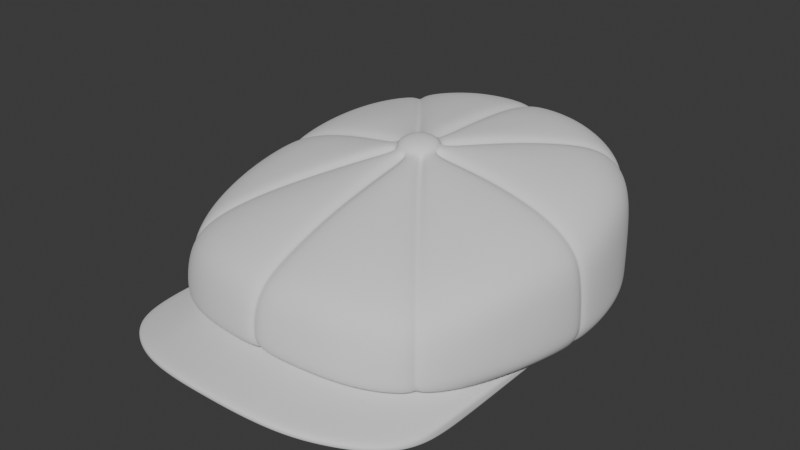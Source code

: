 # Source: BanditCap_HIGHPOLY.blend  (saved by Blender 4.3.34; exported with 4.5.12 LTS)
import bpy
from mathutils import Matrix  # noqa: F401  (used for matrix-valued properties, if any)

bpy.ops.wm.read_factory_settings(use_empty=True)
scene = bpy.context.scene
scene.name = 'Scene'

# ---- world
world_world = bpy.data.worlds.new('World'); scene.world = world_world
world_world.use_nodes = True; world_world.node_tree.nodes.clear()
_N = world_world.node_tree.nodes; _L = world_world.node_tree.links
n0 = _N.new('ShaderNodeOutputWorld'); n0.name = 'World Output'; n0.location = (300, 300)
n1 = _N.new('ShaderNodeBackground'); n1.name = 'Background'; n1.location = (10, 300)
n1.inputs[0].default_value = (0.05088, 0.05088, 0.05088, 1.0)
_L.new(n1.outputs[0], n0.inputs[0])
n0.is_active_output = True
world_world.color = (0.05088, 0.05088, 0.05088)
world_world.use_sun_shadow = False
world_world.sun_shadow_jitter_overblur = 0.0

# ---- meshes
me_banditcap_highpoly = bpy.data.meshes.new('BanditCap_HIGHPOLY')
me_banditcap_highpoly.from_pydata([(0.04501, 0.07794, 0.0), (0.01589, 0.09058, 0.0), (0.07824, 0.0001407, -0.001838), (-0.07759, -0.01868, 0.0007561), (-0.04447, -0.0796, 0.007022), (-0.01587, -0.09037, 0.009492), (-0.04501, 0.07794, 0.0), (-0.07177, 0.03834, -0.0001763), (-0.03111, 0.08583, 0.0), (0.03119, -0.1275, 0.008304), (0.01587, -0.1297, 0.009492), (-0.03119, -0.1275, 0.008304), (0.07759, -0.01868, 0.0007561), (0.06482, -0.05533, 0.002961), (0.04447, -0.0796, 0.007022), (-0.06482, -0.05533, 0.002961), (-0.07301, -0.03657, 0.001357), (0.07537, -0.09426, 0.001676), (0.06969, -0.106, 0.00322), (0.04513, -0.1234, 0.007022), (0.05923, -0.1158, 0.005504), (-0.06969, -0.106, 0.00322), (-0.07537, -0.09426, 0.001676), (-0.04513, -0.1234, 0.007022), (0.0, -0.1301, 0.009795), (0.07301, -0.03657, 0.001357), (-0.05598, -0.06971, 0.004902), (-0.03119, -0.08605, 0.008304), (0.0, -0.09129, 0.009795), (0.07708, -0.08105, 0.0007561), (-0.05923, -0.1158, 0.004902), (-0.07708, -0.08105, 0.0007561), (-0.01587, -0.1297, 0.009492), (0.07759, -0.01744, -0.0036), (0.04447, -0.07474, 0.001298), (0.01587, -0.08476, 0.003768), (-0.06482, -0.04853, -0.002503), (-0.05598, -0.06412, -0.0002192), (-0.07759, -0.01744, -0.0036), (-0.03119, -0.08074, 0.002581), (0.0, -0.08561, 0.004072), (0.07708, -0.08105, -0.004967), (0.07537, -0.09426, -0.004047), (0.06969, -0.106, -0.002503), (0.04513, -0.1234, 0.001298), (0.03119, -0.1275, 0.002581), (0.01587, -0.1297, 0.003768), (0.05923, -0.1158, -0.0002192), (-0.06969, -0.106, -0.002503), (-0.05923, -0.1158, -0.0008214), (-0.07708, -0.08105, -0.004967), (-0.07537, -0.09426, -0.004047), (-0.04513, -0.1234, 0.001298), (-0.03119, -0.1275, 0.002581), (-0.01587, -0.1297, 0.003768), (0.0, -0.1301, 0.004072), (0.07726, -0.03021, 0.0007561), (0.07726, -0.02977, -0.004481), (-0.07726, -0.03021, 0.0007561), (-0.07726, -0.02977, -0.004481), (0.07502, 0.0001175, -0.001838), (-0.07502, 0.0001175, -0.00194), (0.0739, -0.01668, -0.0036), (0.07, -0.03508, -0.004047), (-0.07, -0.03508, -0.004047), (0.0, 0.07196, 0.06358), (0.0, 0.09932, 0.04999), (0.0, 0.05198, 0.06545), (0.0, 0.08884, 0.05962), (0.0, 0.102, 0.03825), (0.0, -0.06685, 0.05302), (0.0, -0.09647, 0.04035), (0.0, -0.04738, 0.05814), (0.0, -0.08505, 0.0464), (0.0, -0.1012, 0.03179), (0.0, -0.1024, 0.02177), (0.0, -0.1014, 0.01692), (0.0, -0.09853, 0.01366), (0.0, 0.0985, 0.001588), (0.0, 0.1014, 0.004743), (0.0, 0.02743, 0.06598), (0.0, -0.0243, 0.06224), (0.0, 0.009624, 0.06586), (0.0, -0.009715, 0.06429), (0.008048, 0.05136, 0.06864), (0.01166, 0.07161, 0.06683), (0.01495, 0.08927, 0.06253), (0.01695, 0.1007, 0.05175), (0.01759, 0.1029, 0.03854), (0.01562, 0.04814, 0.06836), (0.02273, 0.06824, 0.0671), (0.0292, 0.08511, 0.06267), (0.03369, 0.09583, 0.05192), (0.03489, 0.09771, 0.03855), (0.02219, 0.04289, 0.06845), (0.03261, 0.06229, 0.06638), (0.0423, 0.0772, 0.06201), (0.04891, 0.08663, 0.05158), (0.05073, 0.08868, 0.03855), (0.03295, 0.02817, 0.0679), (0.04869, 0.04193, 0.06464), (0.0627, 0.05218, 0.0606), (0.07209, 0.05892, 0.05067), (0.07486, 0.06034, 0.03802), (0.03608, 0.02031, 0.06802), (0.05317, 0.02964, 0.0641), (0.06819, 0.03771, 0.05978), (0.07879, 0.04219, 0.04987), (0.08168, 0.04281, 0.03715), (0.03805, 0.01003, 0.0665), (0.05571, 0.01491, 0.06301), (0.07112, 0.01914, 0.05798), (0.08243, 0.02083, 0.0483), (0.08619, 0.02069, 0.03607), (0.0084, -0.04715, 0.06139), (0.01177, -0.06727, 0.05611), (0.01533, -0.08619, 0.04921), (0.01726, -0.0981, 0.04215), (0.01795, -0.1024, 0.0319), (0.01534, -0.04498, 0.06145), (0.02306, -0.06508, 0.05593), (0.02974, -0.08353, 0.04863), (0.03402, -0.09537, 0.04094), (0.03552, -0.09917, 0.03017), (0.02178, -0.04119, 0.06086), (0.03294, -0.06018, 0.05517), (0.04263, -0.07746, 0.04754), (0.04914, -0.08871, 0.03938), (0.05157, -0.09246, 0.02842), (0.03279, -0.02764, 0.06192), (0.04856, -0.04174, 0.05539), (0.06235, -0.05376, 0.04812), (0.07213, -0.06084, 0.03946), (0.07517, -0.06258, 0.02817), (0.03604, -0.01953, 0.06289), (0.05342, -0.02921, 0.05728), (0.06829, -0.03642, 0.05055), (0.07905, -0.04067, 0.0418), (0.08191, -0.04149, 0.03045), (0.03812, -0.01007, 0.06373), (0.05611, -0.01469, 0.05922), (0.07158, -0.0186, 0.05258), (0.08252, -0.02021, 0.04373), (0.08633, -0.02056, 0.03254), (0.01807, -0.1036, 0.02113), (0.01726, -0.09904, 0.01092), (0.01788, -0.1025, 0.0152), (0.05213, -0.09337, 0.01719), (0.04933, -0.08951, 0.007716), (0.05151, -0.09254, 0.01153), (0.08797, -0.02048, 0.0119), (0.08311, -0.01983, 0.001578), (0.08685, -0.02033, 0.005869), (0.0838, -0.04181, 0.01314), (0.07913, -0.04019, 0.002689), (0.08272, -0.04125, 0.007071), (0.07651, -0.06342, 0.01366), (0.07561, -0.06269, 0.007983), (0.07233, -0.06088, 0.004018), (0.03588, -0.1002, 0.0193), (0.03404, -0.09582, 0.009397), (0.03549, -0.09921, 0.01341), (0.08751, 0.02028, 0.01113), (0.08757, 0.02026, 0.004463), (0.08371, 0.01966, -0.001172), (0.01587, -0.09037, 0.009468), (0.07501, 0.01868, -0.00117), (0.06534, 0.05397, 3.199e-05), (0.08305, 0.04213, 0.003749), (0.07927, 0.04072, -0.0009611), (0.07527, 0.05973, 0.003749), (0.07181, 0.0576, -0.000771), (0.04903, 0.08414, -0.000771), (0.05122, 0.08766, 0.003749), (0.03567, 0.09649, 0.003749), (0.03406, 0.09264, -0.000771), (0.01811, 0.1019, 0.003748), (0.01737, 0.09785, -0.000771), (0.004706, 0.02683, 0.06931), (0.008068, 0.02529, 0.06954), (0.01124, 0.02267, 0.06933), (0.01704, 0.01347, 0.06861), (0.01849, 0.009483, 0.06864), (0.01942, 0.004964, 0.06793), (0.004435, -0.02427, 0.06562), (0.007929, -0.02311, 0.06606), (0.01085, -0.02129, 0.06585), (0.01688, -0.01347, 0.06647), (0.01847, -0.009866, 0.0671), (0.01952, -0.004912, 0.06715), (0.002189, 0.009519, 0.06904), (0.008206, 0.005333, 0.06877), (0.009684, 0.001784, 0.06851), (0.002325, -0.009798, 0.06752), (0.005495, -0.008327, 0.06767), (0.008216, -0.005609, 0.06791), (0.009687, -0.002059, 0.06821), (0.002498, 0.07224, 0.06611), (0.002497, 0.1013, 0.05133), (0.002497, 0.05202, 0.06798), (0.002498, 0.08988, 0.06188), (0.002496, 0.1043, 0.03854), (0.0025, -0.0675, 0.05545), (0.002499, -0.09805, 0.04219), (0.0025, -0.04776, 0.06065), (0.002501, -0.08595, 0.04875), (0.002495, -0.1033, 0.03261), (0.002494, -0.1047, 0.02167), (0.002496, -0.1035, 0.01572), (0.001665, -0.09964, 0.01137), (0.001663, 0.09933, -0.000771), (0.002494, 0.1035, 0.003748), (0.0299, 0.0337, 0.06732), (0.02688, 0.03786, 0.06748), (0.02825, 0.03585, 0.06486), (0.04051, 0.05485, 0.06502), (0.04362, 0.05084, 0.06467), (0.04178, 0.0528, 0.06234), (0.05129, 0.06829, 0.06089), (0.05451, 0.0644, 0.06067), (0.05209, 0.06582, 0.05851), (0.05823, 0.07695, 0.05094), (0.06152, 0.07312, 0.05082), (0.0584, 0.07384, 0.04951), (0.06032, 0.07955, 0.03847), (0.06365, 0.07575, 0.0384), (0.06027, 0.07618, 0.0381), (0.03849, -0.002476, 0.06406), (0.03848, 0.002492, 0.06475), (0.0381, 0.0001407, 0.06191), (0.05627, 0.00249, 0.06053), (0.05634, -0.002488, 0.05989), (0.05571, 0.0001407, 0.05775), (0.07164, 0.002487, 0.05475), (0.0717, -0.002485, 0.05403), (0.07058, 0.0001407, 0.05214), (0.08278, 0.002493, 0.04568), (0.0828, -0.002489, 0.04513), (0.08098, 0.0001407, 0.04381), (0.08741, 0.002492, 0.03486), (0.08742, -0.002488, 0.03443), (0.08518, 0.0001407, 0.034), (0.02631, -0.03677, 0.06014), (0.02952, -0.03282, 0.06047), (0.02766, -0.03448, 0.05776), (0.04296, -0.04973, 0.05429), (0.0397, -0.0536, 0.05424), (0.0409, -0.05126, 0.05179), (0.055, -0.06489, 0.04677), (0.05176, -0.06878, 0.04667), (0.05268, -0.06624, 0.0444), (0.06278, -0.07469, 0.03819), (0.05955, -0.07856, 0.03818), (0.05986, -0.07558, 0.03647), (0.06568, -0.07837, 0.02736), (0.06252, -0.08229, 0.02742), (0.06242, -0.07899, 0.02667), (0.0632, -0.08315, 0.01555), (0.06642, -0.07928, 0.01508), (0.06307, -0.07979, 0.01541), (0.06258, -0.08238, 0.01001), (0.06579, -0.07849, 0.009536), (0.06272, -0.07913, 0.01095), (0.06295, -0.07624, 0.005681), (0.06083, -0.07885, 0.006021), (0.06135, -0.07686, 0.008158), (0.08896, -0.002489, 0.01115), (0.08893, 0.002489, 0.01106), (0.08665, 0.0001407, 0.01124), (0.08809, -0.002491, 0.005181), (0.08818, 0.002497, 0.005008), (0.08607, 0.0001407, 0.006268), (0.08432, 0.001666, -0.001489), (0.08427, -0.00166, -0.001358), (0.08316, 0.0001407, 0.0007896), (0.05598, -0.06971, 0.005166), (0.06347, 0.07553, 0.003748), (0.06012, 0.0793, 0.003748), (0.0602, 0.07603, 0.004703), (0.05815, 0.07552, -0.000771), (0.06038, 0.073, -0.000771), (0.05861, 0.0737, 0.001578), (0.002498, 0.02733, 0.06854), (0.0025, -0.02453, 0.06478), (0.01617, 0.01567, 0.06799), (0.01336, 0.02009, 0.06834), (0.0147, 0.01803, 0.06561), (0.01958, -0.00233, 0.06654), (0.01954, 0.002337, 0.06693), (0.01938, 0.0001407, 0.0642), (0.01287, -0.01936, 0.06518), (0.01602, -0.01534, 0.0655), (0.01433, -0.01712, 0.06281), (0.005479, 0.00805, 0.06896), (0.006778, 0.006846, 0.06571), (0.009708, 0.0001407, 0.0652), (0.006956, -0.0068, 0.06462), (-0.008048, 0.05136, 0.06864), (-0.01166, 0.07161, 0.06683), (-0.01495, 0.08927, 0.06253), (-0.01695, 0.1007, 0.05175), (-0.01759, 0.1029, 0.03854), (-0.01562, 0.04814, 0.06836), (-0.02273, 0.06824, 0.0671), (-0.0292, 0.08511, 0.06267), (-0.03369, 0.09583, 0.05192), (-0.03489, 0.09771, 0.03855), (-0.02219, 0.04289, 0.06845), (-0.03261, 0.06229, 0.06638), (-0.0423, 0.0772, 0.06201), (-0.04891, 0.08663, 0.05158), (-0.05073, 0.08868, 0.03855), (-0.03295, 0.02817, 0.0679), (-0.04869, 0.04193, 0.06464), (-0.0627, 0.05218, 0.0606), (-0.07209, 0.05892, 0.05067), (-0.07486, 0.06034, 0.03802), (-0.03608, 0.02031, 0.06802), (-0.05317, 0.02964, 0.0641), (-0.06819, 0.03771, 0.05978), (-0.07879, 0.04219, 0.04987), (-0.08168, 0.04281, 0.03715), (-0.03805, 0.01003, 0.0665), (-0.05571, 0.01491, 0.06301), (-0.07112, 0.01914, 0.05798), (-0.08243, 0.02083, 0.0483), (-0.08619, 0.02069, 0.03607), (-0.0084, -0.04715, 0.06139), (-0.01177, -0.06727, 0.05611), (-0.01533, -0.08619, 0.04921), (-0.01726, -0.0981, 0.04215), (-0.01795, -0.1024, 0.0319), (-0.01534, -0.04498, 0.06145), (-0.02306, -0.06508, 0.05593), (-0.02974, -0.08353, 0.04863), (-0.03402, -0.09537, 0.04094), (-0.03552, -0.09917, 0.03017), (-0.02178, -0.04119, 0.06086), (-0.03294, -0.06018, 0.05517), (-0.04263, -0.07746, 0.04754), (-0.04914, -0.08871, 0.03938), (-0.05157, -0.09246, 0.02842), (-0.03279, -0.02764, 0.06192), (-0.04856, -0.04174, 0.05539), (-0.06235, -0.05376, 0.04812), (-0.07213, -0.06084, 0.03946), (-0.07517, -0.06258, 0.02817), (-0.03604, -0.01953, 0.06289), (-0.05342, -0.02921, 0.05728), (-0.06829, -0.03642, 0.05055), (-0.07905, -0.04067, 0.0418), (-0.08191, -0.04149, 0.03045), (-0.03812, -0.01007, 0.06373), (-0.05611, -0.01469, 0.05922), (-0.07158, -0.0186, 0.05258), (-0.08252, -0.02021, 0.04373), (-0.08633, -0.02056, 0.03254), (-0.01807, -0.1036, 0.02113), (-0.01726, -0.09904, 0.01092), (-0.01788, -0.1025, 0.0152), (-0.05213, -0.09337, 0.01719), (-0.04933, -0.08951, 0.007716), (-0.05151, -0.09254, 0.01153), (-0.08797, -0.02048, 0.0119), (-0.08311, -0.01983, 0.001578), (-0.08685, -0.02033, 0.005869), (-0.0838, -0.04181, 0.01314), (-0.07913, -0.04019, 0.002689), (-0.08272, -0.04125, 0.007071), (-0.07651, -0.06342, 0.01366), (-0.07561, -0.06269, 0.007983), (-0.07233, -0.06088, 0.004018), (-0.03588, -0.1002, 0.0193), (-0.03404, -0.09582, 0.009397), (-0.03549, -0.09921, 0.01341), (-0.08751, 0.02028, 0.01113), (-0.08757, 0.02026, 0.004463), (-0.08371, 0.01966, -0.001172), (-0.08305, 0.04213, 0.003749), (-0.07927, 0.04072, -0.0009611), (-0.07527, 0.05973, 0.003749), (-0.07181, 0.0576, -0.000771), (-0.04903, 0.08414, -0.000771), (-0.05122, 0.08766, 0.003749), (-0.03567, 0.09649, 0.003749), (-0.03406, 0.09264, -0.000771), (-0.01811, 0.1019, 0.003748), (-0.01737, 0.09785, -0.000771), (-0.004706, 0.02683, 0.06931), (-0.008068, 0.02529, 0.06954), (-0.01124, 0.02267, 0.06933), (-0.01704, 0.01347, 0.06861), (-0.01849, 0.009483, 0.06864), (-0.01942, 0.004964, 0.06793), (-0.004435, -0.02427, 0.06562), (-0.007929, -0.02311, 0.06606), (-0.01085, -0.02129, 0.06585), (-0.01688, -0.01347, 0.06647), (-0.01847, -0.009866, 0.0671), (-0.01952, -0.004912, 0.06715), (-0.002189, 0.009519, 0.06904), (-0.008206, 0.005333, 0.06877), (-0.009684, 0.001784, 0.06851), (-0.002325, -0.009798, 0.06752), (-0.005495, -0.008327, 0.06767), (-0.008216, -0.005609, 0.06791), (-0.009687, -0.002059, 0.06821), (-0.002498, 0.07224, 0.06611), (-0.002497, 0.1013, 0.05133), (-0.002497, 0.05202, 0.06798), (-0.002498, 0.08988, 0.06188), (-0.002496, 0.1043, 0.03854), (-0.0025, -0.0675, 0.05545), (-0.002499, -0.09805, 0.04219), (-0.0025, -0.04776, 0.06065), (-0.002501, -0.08595, 0.04875), (-0.002495, -0.1033, 0.03261), (-0.002494, -0.1047, 0.02167), (-0.002496, -0.1035, 0.01572), (-0.001665, -0.09964, 0.01137), (-0.001663, 0.09933, -0.000771), (-0.002494, 0.1035, 0.003748), (-0.0299, 0.0337, 0.06732), (-0.02688, 0.03786, 0.06748), (-0.02825, 0.03585, 0.06486), (-0.04051, 0.05485, 0.06502), (-0.04362, 0.05084, 0.06467), (-0.04178, 0.0528, 0.06234), (-0.05129, 0.06829, 0.06089), (-0.05451, 0.0644, 0.06067), (-0.05209, 0.06582, 0.05851), (-0.05823, 0.07695, 0.05094), (-0.06152, 0.07312, 0.05082), (-0.0584, 0.07384, 0.04951), (-0.06032, 0.07955, 0.03847), (-0.06365, 0.07575, 0.0384), (-0.06027, 0.07618, 0.0381), (-0.03849, -0.002476, 0.06406), (-0.03848, 0.002492, 0.06475), (-0.0381, 0.0001407, 0.06191), (-0.05627, 0.00249, 0.06053), (-0.05634, -0.002488, 0.05989), (-0.05571, 0.0001407, 0.05775), (-0.07164, 0.002487, 0.05475), (-0.0717, -0.002485, 0.05403), (-0.07058, 0.0001407, 0.05214), (-0.08278, 0.002493, 0.04568), (-0.0828, -0.002489, 0.04513), (-0.08098, 0.0001407, 0.04381), (-0.08741, 0.002492, 0.03486), (-0.08742, -0.002488, 0.03443), (-0.08518, 0.0001407, 0.034), (-0.02631, -0.03677, 0.06014), (-0.02952, -0.03282, 0.06047), (-0.02766, -0.03448, 0.05776), (-0.04296, -0.04973, 0.05429), (-0.0397, -0.0536, 0.05424), (-0.0409, -0.05126, 0.05179), (-0.055, -0.06489, 0.04677), (-0.05176, -0.06878, 0.04667), (-0.05268, -0.06624, 0.0444), (-0.06278, -0.07469, 0.03819), (-0.05955, -0.07856, 0.03818), (-0.05986, -0.07558, 0.03647), (-0.06568, -0.07837, 0.02736), (-0.06252, -0.08229, 0.02742), (-0.06242, -0.07899, 0.02667), (-0.0632, -0.08315, 0.01555), (-0.06642, -0.07928, 0.01508), (-0.06307, -0.07979, 0.01541), (-0.06258, -0.08238, 0.01001), (-0.06579, -0.07849, 0.009536), (-0.06272, -0.07913, 0.01095), (-0.06295, -0.07624, 0.005681), (-0.06083, -0.07885, 0.006021), (-0.06119, -0.07697, 0.008138), (-0.08896, -0.002489, 0.01115), (-0.08893, 0.002489, 0.01106), (-0.08665, 0.0001407, 0.01124), (-0.08809, -0.002491, 0.005181), (-0.08818, 0.002497, 0.005008), (-0.08607, 0.0001407, 0.006268), (-0.08432, 0.001666, -0.001489), (-0.08427, -0.00166, -0.001358), (-0.08316, 0.0001407, 0.0007896), (-0.07824, 0.0001407, -0.00206), (-0.05475, 0.06858, 3.199e-05), (-0.06347, 0.07553, 0.003748), (-0.06012, 0.0793, 0.003748), (-0.0602, 0.07603, 0.004703), (-0.05815, 0.07552, -0.000771), (-0.06038, 0.073, -0.000771), (-0.05861, 0.0737, 0.001578), (-0.002498, 0.02733, 0.06854), (-0.0025, -0.02453, 0.06478), (-0.01617, 0.01567, 0.06799), (-0.01336, 0.02009, 0.06834), (-0.0147, 0.01803, 0.06561), (-0.01958, -0.00233, 0.06654), (-0.01954, 0.002337, 0.06693), (-0.01938, 0.0001407, 0.0642), (-0.01287, -0.01936, 0.06518), (-0.01602, -0.01534, 0.0655), (-0.01433, -0.01712, 0.06281), (-0.005479, 0.00805, 0.06896), (-0.006778, 0.006846, 0.06571), (-0.009708, 0.0001407, 0.0652), (-0.006956, -0.0068, 0.06462), (-0.006749, -0.004702, 0.07073), (-0.004424, 0.006442, 0.07159), (0.004424, -0.00702, 0.07054), (0.006749, 0.004124, 0.07141), (-0.007861, -0.005347, 0.06945), (-0.007153, -0.002066, 0.07139), (-0.006816, 0.001085, 0.07178), (-0.005861, 0.004129, 0.07187), (-0.005153, 0.007633, 0.07046), (-0.001752, 0.006816, 0.07208), (0.001418, 0.006469, 0.0722), (0.004459, 0.005527, 0.07198), (0.007861, 0.004933, 0.07025), (0.007153, 0.001428, 0.07166), (0.006816, -0.001743, 0.07156), (0.005861, -0.004767, 0.07117), (0.005153, -0.008047, 0.06924), (0.001752, -0.007454, 0.07097), (-0.001418, -0.007127, 0.07114), (-0.004459, -0.006165, 0.07107), (-0.009212, -0.001822, 0.06986), (-0.008868, 0.001611, 0.07032), (-0.007806, 0.004921, 0.07039), (-0.00161, 0.008972, 0.0707), (0.001845, 0.008615, 0.07087), (0.005151, 0.007569, 0.07059), (0.009212, 0.00139, 0.07011), (0.008868, -0.002069, 0.07004), (0.007806, -0.005353, 0.06959), (0.00161, -0.009404, 0.06927), (-0.001845, -0.009074, 0.06949), (-0.005151, -0.008002, 0.06938), (0.004084, 0.002285, 0.07271), (0.0007861, 0.003372, 0.07297), (-0.002677, 0.003688, 0.07282), (0.003779, -0.001181, 0.07262), (-3.577e-11, -0.0004221, 0.07306), (-0.003779, 0.0003873, 0.07274), (0.002677, -0.004458, 0.07219), (-0.0007861, -0.004165, 0.07239), (-0.004084, -0.003055, 0.0723), (0.03119, -0.08605, 0.008187), (0.0, 0.09191, 3.199e-05), (0.03111, 0.08583, 3.199e-05), (0.05598, -0.06412, -0.0002192), (0.03119, -0.08074, 0.002581), (0.06482, -0.04853, -0.002503), (0.05475, 0.06858, 0.0), (0.07177, 0.03834, -0.0001763), (-0.06534, 0.05397, 3.199e-05), (-0.07501, 0.01868, -0.00117), (-0.0739, -0.01668, -0.0036), (-0.01587, -0.08476, 0.003768), (-0.04447, -0.07474, 0.001298), (-0.01589, 0.09058, 0.0), (0.07708, -0.08105, -0.002105), (0.07759, -0.01806, -0.001422), (0.07537, -0.09426, -0.001185), (0.06969, -0.106, 0.0003583), (0.05923, -0.1158, 0.002642), (0.04513, -0.1234, 0.00416), (0.03119, -0.1275, 0.005443), (0.01587, -0.1297, 0.00663), (0.0, -0.1301, 0.006934), (-0.01587, -0.1297, 0.00663), (-0.03119, -0.1275, 0.005443), (-0.04513, -0.1234, 0.00416), (-0.05923, -0.1158, 0.00204), (-0.06969, -0.106, 0.0003583), (-0.07537, -0.09426, -0.001185), (-0.07708, -0.08105, -0.002105), (-0.07759, -0.01806, -0.001422), (0.07726, -0.02999, -0.001863), (-0.07726, -0.02999, -0.001863), (-0.05635, -0.07508, 0.004902), (0.0, -0.091, 0.004072), (-0.07708, -0.03941, -0.004967), (-0.06528, -0.05389, -0.002503), (-0.05631, -0.0695, -0.0002819), (-0.03119, -0.08612, 0.002581), (0.04454, -0.08012, 0.001298), (0.01587, -0.09014, 0.003768), (-0.07708, -0.03941, 0.0007561), (0.0, -0.09668, 0.009795), (-0.01587, -0.09576, 0.009492), (-0.07323, -0.04195, 0.001386), (0.07323, -0.04195, 0.001386), (-0.06534, -0.06069, 0.002989), (0.06534, -0.06069, 0.002989), (-0.04455, -0.08499, 0.007022), (-0.03119, -0.09143, 0.008304), (0.04455, -0.08499, 0.007022), (0.07708, -0.03941, 0.0007561), (0.07708, -0.03941, -0.004967), (-0.07049, -0.04044, -0.004047), (0.03119, -0.09143, 0.008202), (0.01587, -0.09576, 0.009471), (0.05635, -0.07508, 0.005206), (0.07049, -0.04044, -0.004047), (-0.01587, -0.09014, 0.003768), (0.06528, -0.05389, -0.002503), (-0.04454, -0.08012, 0.001298), (0.03119, -0.08612, 0.002581), (0.05631, -0.0695, -0.0002192), (-0.07708, -0.03941, -0.002105), (0.07708, -0.03941, -0.002105), (-0.05112, 0.08788, 0.01117), (-0.06021, 0.07606, 0.01116), (-0.08274, 0.04228, 0.01114), (-0.06351, 0.07558, 0.01116), (-0.002494, 0.1036, 0.01118), (-0.0355, 0.09675, 0.01118), (-0.018, 0.1021, 0.01118), (-0.07518, 0.05987, 0.01116), (-0.06016, 0.07935, 0.01117), (0.0355, 0.09675, 0.01115), (0.002494, 0.1036, 0.01115), (0.018, 0.1021, 0.01115), (0.07518, 0.05987, 0.01114), (0.05112, 0.08788, 0.01115), (0.06016, 0.07935, 0.01114), (0.08274, 0.04228, 0.01114), (0.06021, 0.07606, 0.01114), (0.06351, 0.07558, 0.01114), (0.0, 0.1015, 0.01121), (-0.043, -0.04291, 0.04238), (-0.043, 0.05654, 0.04238), (0.043, -0.04291, 0.04238), (0.043, 0.05654, 0.04238), (-0.05267, -0.05409, 0.02051), (-0.04946, -0.05037, 0.03353), (-0.04608, -0.04647, 0.03885), (-0.04608, -0.03489, 0.04394), (-0.04946, -0.0228, 0.04566), (-0.05183, -0.008516, 0.04687), (-0.05267, 0.006815, 0.04729), (-0.05183, 0.02215, 0.04687), (-0.04946, 0.03643, 0.04566), (-0.04608, 0.04852, 0.04394), (-0.04608, 0.0601, 0.03885), (-0.04946, 0.06401, 0.03353), (-0.05267, 0.06772, 0.02051), (-0.03607, 0.0601, 0.04394), (-0.02561, 0.06401, 0.04566), (-0.01326, 0.06674, 0.04687), (-4.828e-10, 0.06772, 0.04729), (0.01326, 0.06674, 0.04687), (0.02561, 0.06401, 0.04566), (0.03607, 0.0601, 0.04394), (0.04608, 0.0601, 0.03885), (0.04946, 0.06401, 0.03353), (0.05267, 0.06772, 0.02051), (0.04608, 0.04852, 0.04394), (0.04946, 0.03643, 0.04566), (0.05183, 0.02215, 0.04687), (0.05267, 0.006815, 0.04729), (0.05183, -0.008516, 0.04687), (0.04946, -0.0228, 0.04566), (0.04608, -0.03489, 0.04394), (0.04608, -0.04647, 0.03885), (0.04946, -0.05037, 0.03353), (0.05267, -0.05409, 0.02051), (0.03607, -0.04647, 0.04394), (0.02561, -0.05037, 0.04566), (0.01326, -0.05311, 0.04687), (-8.047e-11, -0.05409, 0.04729), (-0.01326, -0.05311, 0.04687), (-0.02561, -0.05037, 0.04566), (-0.03607, -0.04647, 0.04394), (-0.06162, -0.04156, 0.02051), (-0.0575, -0.03877, 0.03385), (-0.05266, -0.03625, 0.03945), (-0.06852, -0.02695, 0.02051), (-0.06349, -0.02503, 0.03451), (-0.0575, -0.02352, 0.04055), (-0.07295, -0.01058, 0.02051), (-0.06725, -0.00957, 0.03511), (-0.06058, -0.008849, 0.04145), (-0.07448, 0.006815, 0.02051), (-0.06852, 0.006815, 0.03536), (-0.06162, 0.006815, 0.04178), (-0.07295, 0.02421, 0.02051), (-0.06725, 0.0232, 0.03511), (-0.06058, 0.02248, 0.04145), (-0.06852, 0.04058, 0.02051), (-0.06349, 0.03866, 0.03451), (-0.0575, 0.03715, 0.04055), (-0.06162, 0.05519, 0.02051), (-0.0575, 0.0524, 0.03385), (-0.05266, 0.04988, 0.03945), (-0.04184, 0.07807, 0.02051), (-0.03942, 0.0733, 0.03385), (-0.03725, 0.06771, 0.03945), (-0.0292, 0.08605, 0.02051), (-0.02754, 0.08023, 0.03451), (-0.02623, 0.0733, 0.04055), (-0.01504, 0.09117, 0.02051), (-0.01417, 0.08458, 0.03511), (-0.01355, 0.07686, 0.04145), (8.263e-10, 0.09294, 0.02051), (-4.897e-10, 0.08605, 0.03536), (-6.265e-10, 0.07807, 0.04178), (0.01504, 0.09117, 0.02051), (0.01417, 0.08458, 0.03511), (0.01355, 0.07686, 0.04145), (0.0292, 0.08605, 0.02051), (0.02754, 0.08023, 0.03451), (0.02623, 0.0733, 0.04055), (0.04184, 0.07807, 0.02051), (0.03942, 0.0733, 0.03385), (0.03725, 0.06771, 0.03945), (0.06162, 0.05519, 0.02051), (0.0575, 0.0524, 0.03385), (0.05266, 0.04988, 0.03945), (0.06852, 0.04058, 0.02051), (0.06349, 0.03866, 0.03451), (0.0575, 0.03715, 0.04055), (0.07295, 0.02421, 0.02051), (0.06725, 0.0232, 0.03511), (0.06058, 0.02248, 0.04145), (0.07448, 0.006815, 0.02051), (0.06852, 0.006815, 0.03536), (0.06162, 0.006815, 0.04178), (0.07295, -0.01058, 0.02051), (0.06725, -0.00957, 0.03511), (0.06058, -0.008849, 0.04145), (0.06852, -0.02695, 0.02051), (0.06349, -0.02503, 0.03451), (0.0575, -0.02352, 0.04055), (0.06162, -0.04156, 0.02051), (0.0575, -0.03877, 0.03385), (0.05266, -0.03625, 0.03945), (0.04184, -0.06444, 0.02051), (0.03942, -0.05967, 0.03385), (0.03725, -0.05408, 0.03945), (0.0292, -0.07242, 0.02051), (0.02754, -0.0666, 0.03451), (0.02623, -0.05967, 0.04055), (0.01504, -0.07754, 0.02051), (0.01417, -0.07095, 0.03511), (0.01355, -0.06323, 0.04145), (-8.263e-10, -0.07931, 0.02051), (4.897e-10, -0.07242, 0.03536), (6.366e-10, -0.06444, 0.04178), (-0.01504, -0.07754, 0.02051), (-0.01417, -0.07095, 0.03511), (-0.01355, -0.06323, 0.04145), (-0.0292, -0.07242, 0.02051), (-0.02754, -0.0666, 0.03451), (-0.02623, -0.05967, 0.04055), (-0.04184, -0.06444, 0.02051), (-0.03942, -0.05967, 0.03385), (-0.03725, -0.05408, 0.03945), (0.03725, 0.04988, 0.04729), (0.02623, 0.0524, 0.04975), (0.01355, 0.05442, 0.05131), (1.617e-10, 0.05519, 0.05185), (-0.01355, 0.05442, 0.05131), (-0.02623, 0.0524, 0.04975), (-0.03725, 0.04988, 0.04729), (0.03942, 0.03715, 0.04975), (0.02754, 0.03866, 0.0528), (0.01417, 0.04002, 0.05471), (9.795e-10, 0.04058, 0.05536), (-0.01417, 0.04002, 0.05471), (-0.02754, 0.03866, 0.0528), (-0.03942, 0.03715, 0.04975), (0.04117, 0.02248, 0.05131), (0.02871, 0.0232, 0.05471), (0.01478, 0.0239, 0.05687), (7.72e-10, 0.02421, 0.05761), (-0.01478, 0.0239, 0.05687), (-0.02871, 0.0232, 0.05471), (-0.04117, 0.02248, 0.05131), (0.04184, 0.006815, 0.05185), (0.0292, 0.006815, 0.05536), (0.01504, 0.006815, 0.05761), (-8.263e-11, 0.006815, 0.05839), (-0.01504, 0.006815, 0.05761), (-0.0292, 0.006815, 0.05536), (-0.04184, 0.006815, 0.05185), (0.04117, -0.008849, 0.05131), (0.02871, -0.00957, 0.05471), (0.01478, -0.01027, 0.05687), (-9.675e-10, -0.01058, 0.05761), (-0.01478, -0.01027, 0.05687), (-0.02871, -0.00957, 0.05471), (-0.04117, -0.008849, 0.05131), (0.03942, -0.02352, 0.04975), (0.02754, -0.02503, 0.0528), (0.01417, -0.02639, 0.05471), (-1.469e-09, -0.02695, 0.05536), (-0.01417, -0.02639, 0.05471), (-0.02754, -0.02503, 0.0528), (-0.03942, -0.02352, 0.04975), (0.03725, -0.03625, 0.04729), (0.02623, -0.03877, 0.04975), (0.01355, -0.04079, 0.05131), (-3.132e-10, -0.04156, 0.05185), (-0.01355, -0.04079, 0.05131), (-0.02623, -0.03877, 0.04975), (-0.03725, -0.03625, 0.04729)], [], [(591, 592, 32, 24), (593, 590, 31, 22), (12, 25, 56), (595, 593, 22, 21), (582, 595, 21, 30), (594, 596, 18, 17), (597, 582, 30, 23), (598, 597, 23, 11), (599, 603, 9, 19), (592, 598, 11, 32), (603, 604, 10, 9), (604, 591, 24, 10), (605, 599, 19, 20), (596, 605, 20, 18), (583, 55, 54, 607), (586, 49, 48, 585), (609, 52, 49, 586), (587, 53, 52, 609), (588, 44, 45, 610), (607, 54, 53, 587), (610, 45, 46, 589), (589, 46, 55, 583), (611, 47, 44, 588), (608, 43, 47, 611), (613, 601, 57, 580), (565, 563, 29, 17), (566, 43, 42, 565), (567, 47, 43, 566), (568, 44, 47, 567), (569, 568, 19, 9), (570, 46, 45, 569), (571, 570, 10, 24), (571, 24, 32, 572), (572, 32, 11, 573), (573, 11, 23, 574), (574, 23, 30, 575), (575, 30, 21, 576), (576, 577, 51, 48), (577, 22, 31, 578), (581, 58, 3, 579), (612, 590, 58, 581), (600, 594, 17, 29), (580, 564, 12, 56), (58, 16, 3), (602, 64, 36, 585), (12, 564, 33, 2), (3, 485, 38, 579), (166, 2, 60), (2, 33, 62, 60), (38, 485, 61, 559), (602, 584, 59, 64), (57, 63, 62, 33), (59, 38, 559, 64), (485, 558, 61), (198, 200, 86, 87), (176, 625, 623, 174), (197, 199, 84, 85), (86, 85, 90, 91), (87, 86, 91, 92), (88, 87, 92, 93), (174, 623, 627, 173), (89, 84, 178, 179), (85, 84, 89, 90), (94, 89, 179, 180), (90, 89, 94, 95), (91, 90, 95, 96), (92, 91, 96, 97), (93, 92, 97, 98), (276, 631, 626, 170), (225, 222, 102, 103), (173, 627, 628, 277), (140, 231, 227, 139), (219, 216, 100, 101), (99, 212, 284, 181), (222, 219, 101, 102), (213, 94, 180, 285), (95, 94, 213, 215), (96, 95, 215, 218), (97, 96, 218, 221), (98, 97, 221, 224), (170, 626, 629, 168), (102, 101, 106, 107), (103, 102, 107, 108), (629, 162, 163, 168), (104, 99, 181, 182), (100, 99, 104, 105), (101, 100, 105, 106), (109, 104, 182, 183), (105, 104, 109, 110), (106, 105, 110, 111), (107, 106, 111, 112), (108, 107, 112, 113), (150, 266, 240, 143), (162, 113, 239, 267), (138, 153, 150, 143), (245, 130, 129, 243), (287, 189, 139, 227), (228, 109, 183, 288), (142, 237, 234, 141), (143, 240, 237, 142), (141, 234, 231, 140), (116, 121, 120, 115), (117, 122, 121, 116), (118, 123, 122, 117), (144, 159, 123, 118), (189, 188, 134, 139), (115, 120, 119, 114), (188, 187, 129, 134), (120, 125, 124, 119), (121, 126, 125, 120), (122, 127, 126, 121), (123, 128, 127, 122), (159, 147, 128, 123), (254, 133, 132, 251), (147, 257, 255, 128), (258, 156, 133, 254), (125, 246, 242, 124), (124, 242, 290, 186), (251, 132, 131, 248), (248, 131, 130, 245), (243, 129, 187, 291), (126, 249, 246, 125), (127, 252, 249, 126), (128, 255, 252, 127), (258, 261, 157, 156), (132, 137, 136, 131), (133, 138, 137, 132), (119, 124, 186, 185), (130, 135, 134, 129), (131, 136, 135, 130), (114, 119, 185, 184), (135, 140, 139, 134), (136, 141, 140, 135), (137, 142, 141, 136), (138, 143, 142, 137), (113, 112, 236, 239), (138, 133, 156, 153), (110, 109, 228, 230), (111, 110, 230, 233), (112, 111, 233, 236), (279, 555, 0, 172), (148, 14, 275, 264), (261, 263, 158, 157), (260, 257, 147, 149), (264, 260, 149, 148), (272, 2, 166, 164), (154, 25, 12, 151), (151, 12, 2, 273), (164, 163, 270, 272), (158, 13, 25, 154), (151, 152, 155, 154), (152, 150, 153, 155), (163, 162, 267, 270), (154, 155, 157, 158), (155, 153, 156, 157), (263, 275, 13, 158), (273, 269, 152, 151), (269, 266, 150, 152), (160, 549, 14, 148), (148, 149, 161, 160), (149, 147, 159, 161), (145, 165, 549, 160), (160, 161, 146, 145), (161, 159, 144, 146), (172, 173, 277, 279), (175, 551, 1, 177), (321, 616, 375, 326), (171, 167, 555, 280), (172, 0, 551, 175), (164, 166, 556, 169), (169, 556, 167, 171), (169, 168, 163, 164), (171, 170, 168, 169), (193, 283, 184, 185), (175, 174, 173, 172), (177, 176, 174, 175), (216, 212, 99, 100), (280, 276, 170, 171), (183, 182, 192, 288), (190, 179, 178, 282), (290, 194, 185, 186), (180, 179, 293, 285), (196, 188, 189, 287), (191, 192, 182), (194, 193, 185), (195, 291, 187, 188), (201, 198, 87, 88), (282, 178, 84, 199), (200, 197, 85, 86), (203, 117, 116, 205), (206, 118, 117, 203), (207, 144, 118, 206), (202, 115, 114, 204), (205, 116, 115, 202), (283, 204, 114, 184), (28, 165, 145, 209), (145, 146, 208, 209), (146, 144, 207, 208), (211, 624, 625, 176), (210, 211, 176, 177), (177, 1, 550, 210), (391, 392, 401, 495), (67, 199, 197, 65), (65, 197, 200, 68), (68, 200, 198, 66), (66, 198, 201, 69), (204, 72, 70, 202), (202, 70, 73, 205), (205, 73, 71, 203), (203, 71, 74, 206), (77, 209, 208, 76), (76, 208, 207, 75), (206, 74, 75, 207), (209, 77, 28), (79, 211, 210, 78), (78, 210, 550), (632, 624, 211, 79), (213, 214, 217, 215), (214, 212, 216, 217), (215, 217, 220, 218), (217, 216, 219, 220), (218, 220, 223, 221), (220, 219, 222, 223), (221, 223, 226, 224), (223, 222, 225, 226), (228, 229, 232, 230), (229, 227, 231, 232), (230, 232, 235, 233), (232, 231, 234, 235), (233, 235, 238, 236), (235, 234, 237, 238), (236, 238, 241, 239), (238, 237, 240, 241), (199, 67, 80, 282), (212, 214, 286, 284), (214, 213, 285, 286), (243, 244, 247, 245), (244, 242, 246, 247), (245, 247, 250, 248), (247, 246, 249, 250), (248, 250, 253, 251), (250, 249, 252, 253), (251, 253, 256, 254), (253, 252, 255, 256), (227, 229, 289, 287), (229, 228, 288, 289), (242, 244, 292, 290), (244, 243, 291, 292), (72, 204, 283, 81), (261, 262, 265, 263), (262, 260, 264, 265), (258, 259, 262, 261), (259, 257, 260, 262), (270, 271, 274, 272), (271, 269, 273, 274), (267, 268, 271, 270), (268, 266, 269, 271), (272, 274, 2), (274, 273, 2), (239, 241, 268, 267), (241, 240, 266, 268), (254, 256, 259, 258), (256, 255, 257, 259), (263, 265, 275), (265, 264, 275), (277, 278, 281, 279), (278, 276, 280, 281), (279, 281, 555), (281, 280, 555), (224, 226, 630, 628), (226, 225, 631, 630), (284, 286, 294, 191), (286, 285, 293, 294), (282, 80, 82, 190), (287, 289, 295, 196), (289, 288, 192, 295), (195, 296, 292, 291), (296, 194, 290, 292), (193, 83, 81, 283), (296, 195, 194), (295, 192, 196), (294, 293, 191), (403, 83, 193), (190, 293, 179), (408, 300, 299, 410), (386, 384, 619, 620), (407, 298, 297, 409), (299, 304, 303, 298), (300, 305, 304, 299), (301, 306, 305, 300), (384, 383, 614, 619), (302, 389, 388, 297), (298, 303, 302, 297), (307, 390, 389, 302), (303, 308, 307, 302), (304, 309, 308, 303), (305, 310, 309, 304), (306, 311, 310, 305), (487, 380, 621, 617), (435, 316, 315, 432), (383, 488, 622, 614), (353, 352, 437, 441), (429, 314, 313, 426), (312, 391, 495, 422), (432, 315, 314, 429), (423, 496, 390, 307), (308, 425, 423, 307), (309, 428, 425, 308), (310, 431, 428, 309), (311, 434, 431, 310), (380, 378, 616, 621), (315, 320, 319, 314), (316, 321, 320, 315), (375, 616, 378, 376), (317, 392, 391, 312), (313, 318, 317, 312), (314, 319, 318, 313), (322, 393, 392, 317), (318, 323, 322, 317), (319, 324, 323, 318), (320, 325, 324, 319), (321, 326, 325, 320), (363, 356, 450, 476), (375, 477, 449, 326), (351, 356, 363, 366), (455, 453, 342, 343), (498, 437, 352, 399), (438, 499, 393, 322), (355, 354, 444, 447), (356, 355, 447, 450), (354, 353, 441, 444), (329, 328, 333, 334), (330, 329, 334, 335), (331, 330, 335, 336), (357, 331, 336, 372), (399, 352, 347, 398), (328, 327, 332, 333), (398, 347, 342, 397), (333, 332, 337, 338), (334, 333, 338, 339), (335, 334, 339, 340), (336, 335, 340, 341), (372, 336, 341, 360), (464, 461, 345, 346), (360, 341, 465, 467), (468, 464, 346, 369), (338, 337, 452, 456), (337, 396, 501, 452), (461, 458, 344, 345), (458, 455, 343, 344), (453, 502, 397, 342), (339, 338, 456, 459), (340, 339, 459, 462), (341, 340, 462, 465), (468, 369, 370, 471), (345, 344, 349, 350), (346, 345, 350, 351), (332, 395, 396, 337), (343, 342, 347, 348), (344, 343, 348, 349), (327, 394, 395, 332), (348, 347, 352, 353), (349, 348, 353, 354), (350, 349, 354, 355), (351, 350, 355, 356), (326, 449, 446, 325), (351, 366, 369, 346), (323, 440, 438, 322), (324, 443, 440, 323), (325, 446, 443, 324), (490, 382, 6, 486), (361, 474, 26, 4), (471, 370, 371, 473), (470, 362, 360, 467), (474, 361, 362, 470), (482, 377, 558, 485), (367, 364, 3, 16), (364, 483, 485, 3), (377, 482, 480, 376), (371, 367, 16, 15), (364, 367, 368, 365), (365, 368, 366, 363), (376, 480, 477, 375), (367, 371, 370, 368), (368, 370, 369, 366), (473, 371, 15, 26), (483, 364, 365, 479), (479, 365, 363, 476), (373, 361, 4, 27), (361, 373, 374, 362), (362, 374, 372, 360), (358, 373, 27, 5), (373, 358, 359, 374), (374, 359, 357, 372), (382, 490, 488, 383), (385, 387, 562, 8), (69, 201, 624, 632), (381, 491, 486, 557), (382, 385, 8, 6), (377, 379, 7, 558), (379, 381, 557, 7), (379, 377, 376, 378), (381, 379, 378, 380), (394, 494, 403, 395), (385, 382, 383, 384), (387, 385, 384, 386), (426, 313, 312, 422), (491, 381, 380, 487), (402, 392, 393, 499), (388, 389, 400, 493), (501, 396, 395, 404), (504, 389, 390, 496), (399, 398, 406, 498), (401, 392, 402), (404, 395, 403), (397, 502, 405, 398), (411, 301, 300, 408), (493, 409, 297, 388), (410, 299, 298, 407), (413, 415, 329, 330), (416, 413, 330, 331), (417, 416, 331, 357), (412, 414, 327, 328), (415, 412, 328, 329), (494, 394, 327, 414), (28, 419, 358, 5), (358, 419, 418, 359), (359, 418, 417, 357), (421, 386, 620, 618), (420, 387, 386, 421), (387, 420, 550, 562), (67, 65, 407, 409), (65, 68, 410, 407), (68, 66, 408, 410), (66, 69, 411, 408), (414, 412, 70, 72), (412, 415, 73, 70), (415, 413, 71, 73), (413, 416, 74, 71), (77, 76, 418, 419), (76, 75, 417, 418), (416, 417, 75, 74), (419, 28, 77), (79, 78, 420, 421), (78, 550, 420), (632, 79, 421, 618), (423, 425, 427, 424), (424, 427, 426, 422), (425, 428, 430, 427), (427, 430, 429, 426), (428, 431, 433, 430), (430, 433, 432, 429), (431, 434, 436, 433), (433, 436, 435, 432), (438, 440, 442, 439), (439, 442, 441, 437), (440, 443, 445, 442), (442, 445, 444, 441), (443, 446, 448, 445), (445, 448, 447, 444), (446, 449, 451, 448), (448, 451, 450, 447), (409, 493, 80, 67), (422, 495, 497, 424), (424, 497, 496, 423), (453, 455, 457, 454), (454, 457, 456, 452), (455, 458, 460, 457), (457, 460, 459, 456), (458, 461, 463, 460), (460, 463, 462, 459), (461, 464, 466, 463), (463, 466, 465, 462), (437, 498, 500, 439), (439, 500, 499, 438), (452, 501, 503, 454), (454, 503, 502, 453), (72, 81, 494, 414), (471, 473, 475, 472), (472, 475, 474, 470), (468, 471, 472, 469), (469, 472, 470, 467), (480, 482, 484, 481), (481, 484, 483, 479), (477, 480, 481, 478), (478, 481, 479, 476), (482, 485, 484), (484, 485, 483), (449, 477, 478, 451), (451, 478, 476, 450), (464, 468, 469, 466), (466, 469, 467, 465), (473, 26, 475), (475, 26, 474), (488, 490, 492, 489), (489, 492, 491, 487), (490, 486, 492), (492, 486, 491), (434, 622, 615, 436), (436, 615, 617, 435), (495, 401, 505, 497), (497, 505, 504, 496), (493, 400, 82, 80), (498, 406, 506, 500), (500, 506, 402, 499), (405, 502, 503, 507), (507, 503, 501, 404), (403, 494, 81, 83), (507, 404, 405), (506, 406, 402), (505, 401, 504), (400, 389, 504), (400, 190, 82), (404, 403, 538, 539), (404, 539, 512, 405), (406, 405, 512, 528), (512, 508, 513, 528), (528, 513, 514, 529), (529, 514, 515, 530), (530, 515, 509, 516), (402, 406, 528, 529), (401, 402, 529, 530), (401, 530, 516, 504), (400, 504, 516, 531), (516, 509, 517, 531), (531, 517, 518, 532), (532, 518, 519, 533), (533, 519, 511, 520), (190, 400, 531, 532), (293, 190, 532, 533), (293, 533, 520, 191), (192, 191, 520, 534), (520, 511, 521, 534), (534, 521, 522, 535), (535, 522, 523, 536), (536, 523, 510, 524), (196, 192, 534, 535), (195, 196, 535, 536), (195, 536, 524, 194), (193, 194, 524, 537), (524, 510, 525, 537), (537, 525, 526, 538), (538, 526, 527, 539), (539, 527, 508, 512), (403, 193, 537, 538), (540, 541, 544, 543), (541, 542, 545, 544), (543, 544, 547, 546), (544, 545, 548, 547), (511, 519, 540, 521), (519, 518, 541, 540), (518, 517, 542, 541), (517, 509, 515, 542), (542, 515, 514, 545), (545, 514, 513, 548), (548, 513, 508, 527), (547, 548, 527, 526), (546, 547, 526, 525), (523, 546, 525, 510), (522, 543, 546, 523), (521, 540, 543, 522), (406, 398, 405), (606, 608, 554, 63), (606, 63, 57, 601), (196, 195, 188), (191, 182, 181, 284), (57, 33, 564, 580), (584, 612, 581, 59), (59, 581, 579, 38), (51, 577, 578, 50), (21, 22, 577, 576), (49, 575, 576, 48), (52, 574, 575, 49), (53, 573, 574, 52), (54, 572, 573, 53), (55, 571, 572, 54), (55, 46, 570, 571), (10, 570, 569, 9), (45, 44, 568, 569), (19, 568, 567, 20), (20, 567, 566, 18), (18, 566, 565, 17), (42, 41, 563, 565), (600, 613, 580, 56), (29, 563, 613, 600), (50, 578, 612, 584), (42, 606, 601, 41), (42, 43, 608, 606), (51, 50, 584, 602), (51, 602, 585, 48), (56, 25, 594, 600), (578, 31, 590, 612), (563, 41, 601, 613), (554, 608, 611, 552), (552, 611, 588, 34), (35, 589, 583, 40), (553, 610, 589, 35), (560, 607, 587, 39), (34, 588, 610, 553), (39, 587, 609, 561), (561, 609, 586, 37), (37, 586, 585, 36), (40, 583, 607, 560), (13, 275, 605, 596), (275, 14, 599, 605), (165, 28, 591, 604), (549, 165, 604, 603), (5, 27, 598, 592), (14, 549, 603, 599), (27, 4, 597, 598), (4, 26, 582, 597), (25, 13, 596, 594), (26, 15, 595, 582), (15, 16, 593, 595), (16, 58, 590, 593), (28, 5, 592, 591), (69, 632, 618, 411), (617, 615, 489, 487), (619, 614, 311, 306), (614, 622, 434, 311), (621, 616, 321, 316), (618, 620, 301, 411), (620, 619, 306, 301), (615, 622, 488, 489), (617, 621, 316, 435), (629, 626, 103, 108), (623, 625, 88, 93), (625, 624, 201, 88), (626, 631, 225, 103), (628, 630, 278, 277), (627, 623, 93, 98), (630, 631, 276, 278), (628, 627, 98, 224), (162, 629, 108, 113), (680, 683, 684, 681), (678, 681, 682, 679), (683, 686, 687, 684), (681, 684, 685, 682), (686, 689, 690, 687), (684, 687, 688, 685), (689, 692, 693, 690), (687, 690, 691, 688), (692, 695, 696, 693), (690, 693, 694, 691), (637, 677, 678, 638), (693, 696, 697, 694), (695, 649, 648, 696), (638, 678, 679, 639), (639, 679, 640, 633), (679, 682, 641, 640), (682, 685, 642, 641), (685, 688, 643, 642), (688, 691, 644, 643), (691, 694, 645, 644), (694, 697, 646, 645), (697, 647, 634, 646), (696, 648, 647, 697), (698, 701, 702, 699), (701, 704, 705, 702), (699, 702, 703, 700), (704, 707, 708, 705), (702, 705, 706, 703), (707, 710, 711, 708), (705, 708, 709, 706), (710, 713, 714, 711), (708, 711, 712, 709), (713, 716, 717, 714), (711, 714, 715, 712), (648, 649, 698, 699), (714, 717, 718, 715), (716, 659, 658, 717), (648, 699, 700, 647), (647, 700, 650, 634), (700, 703, 651, 650), (703, 706, 652, 651), (706, 709, 653, 652), (709, 712, 654, 653), (712, 715, 655, 654), (715, 718, 656, 655), (718, 657, 636, 656), (717, 658, 657, 718), (719, 722, 723, 720), (722, 725, 726, 723), (720, 723, 724, 721), (725, 728, 729, 726), (723, 726, 727, 724), (728, 731, 732, 729), (726, 729, 730, 727), (731, 734, 735, 732), (729, 732, 733, 730), (734, 737, 738, 735), (732, 735, 736, 733), (658, 659, 719, 720), (735, 738, 739, 736), (737, 669, 668, 738), (658, 720, 721, 657), (657, 721, 660, 636), (721, 724, 661, 660), (724, 727, 662, 661), (727, 730, 663, 662), (730, 733, 664, 663), (733, 736, 665, 664), (736, 739, 666, 665), (739, 667, 635, 666), (738, 668, 667, 739), (740, 743, 744, 741), (743, 746, 747, 744), (741, 744, 745, 742), (746, 749, 750, 747), (744, 747, 748, 745), (749, 752, 753, 750), (747, 750, 751, 748), (752, 755, 756, 753), (750, 753, 754, 751), (755, 758, 759, 756), (753, 756, 757, 754), (668, 669, 740, 741), (756, 759, 760, 757), (758, 637, 638, 759), (668, 741, 742, 667), (667, 742, 670, 635), (742, 745, 671, 670), (745, 748, 672, 671), (748, 751, 673, 672), (751, 754, 674, 673), (754, 757, 675, 674), (757, 760, 676, 675), (760, 639, 633, 676), (759, 638, 639, 760), (761, 768, 769, 762), (762, 769, 770, 763), (763, 770, 771, 764), (764, 771, 772, 765), (765, 772, 773, 766), (766, 773, 774, 767), (768, 775, 776, 769), (769, 776, 777, 770), (770, 777, 778, 771), (771, 778, 779, 772), (772, 779, 780, 773), (773, 780, 781, 774), (775, 782, 783, 776), (776, 783, 784, 777), (777, 784, 785, 778), (778, 785, 786, 779), (779, 786, 787, 780), (780, 787, 788, 781), (782, 789, 790, 783), (783, 790, 791, 784), (784, 791, 792, 785), (785, 792, 793, 786), (786, 793, 794, 787), (787, 794, 795, 788), (789, 796, 797, 790), (790, 797, 798, 791), (791, 798, 799, 792), (792, 799, 800, 793), (793, 800, 801, 794), (794, 801, 802, 795), (796, 803, 804, 797), (797, 804, 805, 798), (798, 805, 806, 799), (799, 806, 807, 800), (800, 807, 808, 801), (801, 808, 809, 802), (636, 660, 761, 656), (656, 761, 762, 655), (655, 762, 763, 654), (654, 763, 764, 653), (653, 764, 765, 652), (652, 765, 766, 651), (651, 766, 767, 650), (650, 767, 646, 634), (767, 774, 645, 646), (774, 781, 644, 645), (781, 788, 643, 644), (788, 795, 642, 643), (795, 802, 641, 642), (802, 809, 640, 641), (809, 676, 633, 640), (808, 675, 676, 809), (807, 674, 675, 808), (806, 673, 674, 807), (805, 672, 673, 806), (804, 671, 672, 805), (803, 670, 671, 804), (666, 635, 670, 803), (665, 666, 803, 796), (664, 665, 796, 789), (663, 664, 789, 782), (662, 663, 782, 775), (661, 662, 775, 768), (660, 661, 768, 761), (1, 710, 707, 550), (550, 707, 704, 562), (562, 704, 701, 8), (8, 701, 698, 6), (6, 698, 649, 486), (557, 486, 649, 695), (557, 695, 692, 7), (7, 692, 689, 558), (558, 689, 686, 61), (61, 686, 683, 559), (559, 683, 680, 64), (64, 680, 677, 36), (36, 677, 637, 37), (561, 37, 637, 758), (561, 758, 755, 39), (39, 755, 752, 560), (560, 752, 749, 40), (40, 749, 746, 35), (35, 746, 743, 553), (553, 743, 740, 34), (34, 740, 669, 552), (554, 552, 669, 737), (554, 737, 734, 63), (63, 734, 731, 62), (62, 731, 728, 60), (60, 728, 725, 166), (166, 725, 722, 556), (556, 722, 719, 167), (167, 719, 659, 555), (0, 555, 659, 716), (0, 716, 713, 551), (551, 713, 710, 1), (677, 680, 681, 678)])
me_banditcap_highpoly.polygons.foreach_set('use_smooth', [True] * 826)
_uv = me_banditcap_highpoly.uv_layers.new(name='UVMap')
_uv.uv.foreach_set('vector', [0.0, 0.0, 0.0, 0.0, 0.0, 0.0, 0.0, 0.0, 0.0, 0.0, 0.0, 0.0, 0.0, 0.0, 0.0, 0.0, 0.0, 0.0, 0.0, 0.0, 0.0, 0.0, 0.0, 0.0, 0.0, 0.0, 0.0, 0.0, 0.0, 0.0, 0.0, 0.0, 0.0, 0.0, 0.0, 0.0, 0.0, 0.0, 0.0, 0.0, 0.0, 0.0, 0.0, 0.0, 0.0, 0.0, 0.0, 0.0, 0.0, 0.0, 0.0, 0.0, 0.0, 0.0, 0.0, 0.0, 0.0, 0.0, 0.0, 0.0, 0.0, 0.0, 0.0, 0.0, 0.0, 0.0, 0.0, 0.0, 0.0, 0.0, 0.0, 0.0, 0.0, 0.0, 0.0, 0.0, 0.0, 0.0, 0.0, 0.0, 0.0, 0.0, 0.0, 0.0, 0.0, 0.0, 0.0, 0.0, 0.0, 0.0, 0.0, 0.0, 0.0, 0.0, 0.0, 0.0, 0.0, 0.0, 0.0, 0.0, 0.0, 0.0, 0.0, 0.0, 0.0, 0.0, 0.0, 0.0, 0.0, 0.0, 0.0, 0.0, 0.0, 0.0, 0.0, 0.0, 0.0, 0.0, 0.0, 0.0, 0.0, 0.0, 0.0, 0.0, 0.0, 0.0, 0.0, 0.0, 0.0, 0.0, 0.0, 0.0, 0.0, 0.0, 0.0, 0.0, 0.0, 0.0, 0.0, 0.0, 0.0, 0.0, 0.0, 0.0, 0.0, 0.0, 0.0, 0.0, 0.0, 0.0, 0.0, 0.0, 0.0, 0.0, 0.0, 0.0, 0.0, 0.0, 0.0, 0.0, 0.0, 0.0, 0.0, 0.0, 0.0, 0.0, 0.0, 0.0, 0.0, 0.0, 0.0, 0.0, 0.0, 0.0, 0.0, 0.0, 0.0, 0.0, 0.0, 0.0, 0.0, 0.0, 0.0, 0.0, 0.0, 0.0, 0.0, 0.0, 0.0, 0.0, 0.0, 0.0, 0.0, 0.0, 0.0, 0.0, 0.0, 0.0, 0.0, 0.0, 0.0, 0.0, 0.0, 0.0, 0.0, 0.0, 0.0, 0.0, 0.0, 0.0, 0.0, 0.0, 0.0, 0.0, 0.0, 0.0, 0.0, 0.0, 0.0, 0.0, 0.0, 0.0, 0.0, 0.0, 0.0, 0.0, 0.0, 0.0, 0.0, 0.0, 0.0, 0.0, 0.0, 0.0, 0.0, 0.0, 0.0, 0.0, 0.0, 0.0, 0.0, 0.0, 0.0, 0.0, 0.0, 0.0, 0.0, 0.0, 0.0, 0.0, 0.0, 0.0, 0.0, 0.0, 0.0, 0.0, 0.0, 0.0, 0.0, 0.0, 0.0, 0.0, 0.0, 0.0, 0.0, 0.0, 0.0, 0.0, 0.0, 0.0, 0.0, 0.0, 0.0, 0.0, 0.0, 0.0, 0.0, 0.0, 0.0, 0.0, 0.0, 0.0, 0.0, 0.0, 0.0, 0.0, 0.0, 0.0, 0.0, 0.0, 0.0, 0.0, 0.0, 0.0, 0.0, 0.0, 0.0, 0.0, 0.0, 0.0, 0.0, 0.0, 0.0, 0.0, 0.0, 0.0, 0.0, 0.0, 0.0, 0.0, 0.0, 0.0, 0.0, 0.0, 0.0, 0.0, 0.0, 0.0, 0.0, 0.0, 0.0, 0.0, 0.0, 0.0, 0.0, 0.0, 0.0, 0.0, 0.0, 0.0, 0.0, 0.0, 0.0, 0.0, 0.0, 0.0, 0.0, 0.0, 0.0, 0.0, 0.0, 0.0, 0.0, 0.0, 0.0, 0.0, 0.0, 0.0, 0.0, 0.0, 0.0, 0.0, 0.0, 0.0, 0.0, 0.0, 0.0, 0.0, 0.0, 0.0, 0.0, 0.0, 0.0, 0.0, 0.0, 0.0, 0.0, 0.0, 0.0, 0.0, 0.0, 0.0, 0.0, 0.0, 0.0, 0.0, 0.0, 0.0, 0.0, 0.0, 0.0, 0.0, 0.0, 0.0, 0.0, 0.0, 0.0, 0.0, 0.0, 0.0, 0.0, 0.0, 0.0, 0.0, 0.0, 0.0, 0.0, 0.0, 0.0, 0.0, 0.0, 0.0, 0.0, 0.0, 0.0, 0.0, 0.0, 0.0, 0.0, 0.0, 0.0, 0.0, 0.0, 0.0, 0.0, 0.0, 0.0, 0.0, 0.0, 0.0, 0.0, 0.0, 0.0, 0.0, 0.7454, 0.6668, 0.7448, 0.75, 0.7188, 0.75, 0.7188, 0.6668, 0.7188, 0.5149, 0.7188, 0.5383, 0.6875, 0.5383, 0.6875, 0.5149, 0.7433, 0.8125, 0.7398, 0.875, 0.7157, 0.8735, 0.7188, 0.8125, 0.7188, 0.75, 0.7188, 0.8125, 0.6875, 0.8125, 0.6875, 0.75, 0.7188, 0.6668, 0.7188, 0.75, 0.6875, 0.75, 0.6872, 0.6669, 0.7188, 0.625, 0.7188, 0.6668, 0.6872, 0.6669, 0.6875, 0.625, 0.6875, 0.5149, 0.6875, 0.5383, 0.6571, 0.5383, 0.6574, 0.5149, 0.6827, 0.8723, 0.7157, 0.8735, 0.0, 0.0, -2.067e-05, -3.518e-05, 0.7188, 0.8125, 0.7157, 0.8735, 0.6827, 0.8723, 0.6875, 0.8125, 0.6544, 0.8751, 0.6827, 0.8723, -2.067e-05, -3.518e-05, -0.0002352, -0.0004002, 0.6875, 0.8125, 0.6827, 0.8723, 0.6544, 0.8751, 0.6562, 0.8125, 0.6875, 0.75, 0.6875, 0.8125, 0.6562, 0.8125, 0.6552, 0.7501, 0.6872, 0.6669, 0.6875, 0.75, 0.6552, 0.7501, 0.6551, 0.6671, 0.6875, 0.625, 0.6872, 0.6669, 0.6551, 0.6671, 0.656, 0.625, 0.6237, 0.5149, 0.6231, 0.5384, 0.5956, 0.5387, 0.5964, 0.5149, 0.6212, 0.625, 0.6206, 0.6669, 0.5906, 0.6674, 0.5925, 0.6251, 0.6574, 0.5149, 0.6571, 0.5383, 0.6318, 0.5383, 0.6323, 0.5149, 0.5301, 0.8126, 0.5051, 0.8125, 0.5077, 0.875, 0.5312, 0.875, 0.6195, 0.7501, 0.6177, 0.8126, 0.5896, 0.8128, 0.5881, 0.7507, 0.5881, 0.8743, 0.6142, 0.875, 0.000126, 0.0001552, -5.621e-05, -6.924e-05, 0.6206, 0.6669, 0.6195, 0.7501, 0.5881, 0.7507, 0.5906, 0.6674, 0.6328, 0.875, 0.6544, 0.8751, -0.0002352, -0.0004002, 0.0001969, 0.0002426, 0.6562, 0.8125, 0.6544, 0.8751, 0.6328, 0.875, 0.6308, 0.8125, 0.6552, 0.7501, 0.6562, 0.8125, 0.6308, 0.8125, 0.63, 0.75, 0.6551, 0.6671, 0.6552, 0.7501, 0.63, 0.75, 0.6297, 0.6669, 0.656, 0.625, 0.6551, 0.6671, 0.6297, 0.6669, 0.6299, 0.625, 0.5964, 0.5149, 0.5956, 0.5387, 0.5654, 0.5396, 0.5659, 0.5153, 0.5906, 0.6674, 0.5881, 0.7507, 0.561, 0.7502, 0.562, 0.6669, 0.5925, 0.6251, 0.5906, 0.6674, 0.562, 0.6669, 0.5637, 0.6251, 0.5654, 0.5396, 0.5312, 0.5419, 0.5312, 0.5159, 0.5659, 0.5153, 0.5636, 0.8765, 0.5881, 0.8743, -5.621e-05, -6.924e-05, 2.099e-06, 2.585e-06, 0.5896, 0.8128, 0.5881, 0.8743, 0.5636, 0.8765, 0.5621, 0.8126, 0.5881, 0.7507, 0.5896, 0.8128, 0.5621, 0.8126, 0.561, 0.7502, 0.5312, 0.875, 0.5636, 0.8765, 2.099e-06, 2.585e-06, -0.0002923, -0.000354, 0.5621, 0.8126, 0.5636, 0.8765, 0.5312, 0.875, 0.5312, 0.8125, 0.561, 0.7502, 0.5621, 0.8126, 0.5312, 0.8125, 0.5312, 0.75, 0.562, 0.6669, 0.561, 0.7502, 0.5312, 0.75, 0.5312, 0.6668, 0.5637, 0.6251, 0.562, 0.6669, 0.5312, 0.6668, 0.5312, 0.625, 0.5312, 0.5486, 0.5038, 0.545, 0.5038, 0.6247, 0.5313, 0.6222, 0.5312, 0.542, 0.5312, 0.625, 0.5038, 0.625, 0.5038, 0.5442, 0.5624, 0.6214, 0.5625, 0.5546, 0.5312, 0.5486, 0.5313, 0.6222, 0.6185, 0.8125, 0.5938, 0.8125, 0.5911, 0.8739, 0.6151, 0.875, -0.000459, -0.0005793, -0.0005567, -0.0006955, 0.5312, 0.875, 0.5077, 0.875, 0.5077, 0.875, 0.5312, 0.875, -0.0002923, -0.000354, -0.0003253, -0.0004072, 0.5312, 0.6668, 0.5039, 0.6668, 0.5042, 0.75, 0.5312, 0.75, 0.5313, 0.6222, 0.5038, 0.6247, 0.5039, 0.6668, 0.5312, 0.6668, 0.5312, 0.75, 0.5042, 0.75, 0.5051, 0.8125, 0.5301, 0.8126, 0.7188, 0.75, 0.6875, 0.75, 0.6875, 0.8125, 0.7188, 0.8125, 0.7188, 0.6668, 0.6875, 0.6668, 0.6875, 0.75, 0.7188, 0.75, 0.7188, 0.6132, 0.6876, 0.613, 0.6875, 0.6668, 0.7188, 0.6668, 0.7188, 0.5625, 0.6875, 0.5625, 0.6876, 0.613, 0.7188, 0.6132, -0.0005567, -0.0006955, -0.0004823, -0.0005927, 0.5625, 0.8746, 0.5312, 0.875, 0.7188, 0.8125, 0.6875, 0.8125, 0.6863, 0.8746, 0.7141, 0.8732, -0.0004823, -0.0005927, -7.031e-05, -8.639e-05, 0.5911, 0.8739, 0.5625, 0.8746, 0.6875, 0.8125, 0.6567, 0.8126, 0.6567, 0.8746, 0.6863, 0.8746, 0.6875, 0.75, 0.6562, 0.75, 0.6567, 0.8126, 0.6875, 0.8125, 0.6875, 0.6668, 0.6562, 0.6668, 0.6562, 0.75, 0.6875, 0.75, 0.6876, 0.613, 0.6563, 0.6132, 0.6562, 0.6668, 0.6875, 0.6668, 0.6875, 0.5625, 0.6562, 0.5625, 0.6563, 0.6132, 0.6876, 0.613, 0.6211, 0.6156, 0.5937, 0.62, 0.5938, 0.6668, 0.6208, 0.6668, 0.6562, 0.5625, 0.6294, 0.5625, 0.6295, 0.6147, 0.6563, 0.6132, 0.6212, 0.5628, 0.5937, 0.5646, 0.5937, 0.62, 0.6211, 0.6156, 0.6567, 0.8126, 0.6316, 0.8125, 0.634, 0.875, 0.6567, 0.8746, 0.6567, 0.8746, 0.634, 0.875, -8.674e-05, -9.684e-05, -0.0006875, -0.001008, 0.6208, 0.6668, 0.5938, 0.6668, 0.5938, 0.75, 0.6199, 0.75, 0.6199, 0.75, 0.5938, 0.75, 0.5938, 0.8125, 0.6185, 0.8125, 0.6151, 0.875, 0.5911, 0.8739, -7.031e-05, -8.639e-05, 0.0, 0.0, 0.6562, 0.75, 0.6302, 0.75, 0.6316, 0.8125, 0.6567, 0.8126, 0.6562, 0.6668, 0.6296, 0.6668, 0.6302, 0.75, 0.6562, 0.75, 0.6563, 0.6132, 0.6295, 0.6147, 0.6296, 0.6668, 0.6562, 0.6668, 0.6212, 0.5619, 0.621, 0.5, 0.5944, 0.5, 0.5937, 0.56, 0.5938, 0.6668, 0.5625, 0.6668, 0.5625, 0.75, 0.5938, 0.75, 0.5937, 0.62, 0.5624, 0.6214, 0.5625, 0.6668, 0.5938, 0.6668, 0.6863, 0.8746, 0.6567, 0.8746, -0.0006875, -0.001008, -0.0007629, -0.0008137, 0.5938, 0.8125, 0.5625, 0.8125, 0.5625, 0.8746, 0.5911, 0.8739, 0.5938, 0.75, 0.5625, 0.75, 0.5625, 0.8125, 0.5938, 0.8125, 0.7141, 0.8732, 0.6863, 0.8746, -0.0007629, -0.0008137, -0.0008915, -0.0009309, 0.5625, 0.8125, 0.5301, 0.8126, 0.5312, 0.875, 0.5625, 0.8746, 0.5625, 0.75, 0.5312, 0.75, 0.5301, 0.8126, 0.5625, 0.8125, 0.5625, 0.6668, 0.5312, 0.6668, 0.5312, 0.75, 0.5625, 0.75, 0.5624, 0.6214, 0.5313, 0.6222, 0.5312, 0.6668, 0.5625, 0.6668, 0.5312, 0.625, 0.5312, 0.6668, 0.5037, 0.6668, 0.5038, 0.625, 0.5624, 0.6214, 0.5937, 0.62, 0.5937, 0.5646, 0.5625, 0.5546, 0.5312, 0.8125, 0.5312, 0.875, 0.5077, 0.875, 0.5052, 0.8125, 0.5312, 0.75, 0.5312, 0.8125, 0.5052, 0.8125, 0.5041, 0.75, 0.5312, 0.6668, 0.5312, 0.75, 0.5041, 0.75, 0.5037, 0.6668, 0.0, 0.0, 0.0, 0.0, 0.0, 0.0, 0.0, 0.0, 0.0, 0.0, 0.0, 0.0, 0.0, 0.0, 0.0, 0.0, 0.0, 0.0, 0.0, 0.0, 0.0, 0.0, 0.0, 0.0, 0.6297, 0.5, 0.6294, 0.5622, 0.6562, 0.5623, 0.6559, 0.5, 0.0, 0.0, 0.0, 0.0, 0.0, 0.0, 0.0, 0.0, 0.0, 0.0, 0.0, 0.0, 0.0, 0.0, 0.0, 0.0, 0.0, 0.0, 0.0, 0.0, 0.0, 0.0, 0.0, 0.0, 0.0, 0.0, 0.0, 0.0, 0.0, 0.0, 0.0, 0.0, 0.0, 0.0, 0.0, 0.0, 0.0, 0.0, 0.0, 0.0, 0.0, 0.0, 0.0, 0.0, 0.0, 0.0, 0.0, 0.0, 0.0, 0.0, 0.0, 0.0, 0.0, 0.0, 0.0, 0.0, 0.5315, 0.5, 0.5312, 0.5486, 0.5625, 0.5546, 0.5625, 0.5, 0.5311, 0.5, 0.5312, 0.542, 0.5038, 0.5442, 0.504, 0.5, 0.0, 0.0, 0.0, 0.0, 0.0, 0.0, 0.0, 0.0, 0.5631, 0.5, 0.5625, 0.5546, 0.5937, 0.56, 0.5938, 0.5, 0.0, 0.0, 0.0, 0.0, 0.0, 0.0, 0.0, 0.0, 0.0, 0.0, 0.0, 0.0, 0.0, 0.0, 0.0, 0.0, 0.5039, 0.5, 0.5038, 0.545, 0.5312, 0.5486, 0.531, 0.5, 0.0, 0.0, 0.0, 0.0, 0.0, 0.0, 0.0, 0.0, 0.0, 0.0, 0.0, 0.0, 0.0, 0.0, 0.0, 0.0, 0.6566, 0.5, 0.6562, 0.5623, 0.6875, 0.5625, 0.6874, 0.5, 0.0, 0.0, 0.0, 0.0, 0.0, 0.0, 0.0, 0.0, 0.0, 0.0, 0.0, 0.0, 0.0, 0.0, 0.0, 0.0, 0.688, 0.5, 0.6875, 0.5625, 0.7188, 0.5623, 0.7184, 0.5, 0.0, 0.0, 0.0, 0.0, 0.0, 0.0, 0.0, 0.0, 0.0, 0.0, 0.0, 0.0, 0.0, 0.0, 0.0, 0.0, 0.5637, 0.6251, 0.5654, 0.5396, 0.5312, 0.5419, 0.5312, 0.625, 0.0, 0.0, 0.0, 0.0, 0.0, 0.0, 0.0, 0.0, 0.0, 0.0, 0.0, 0.0, 0.0, 0.0, 0.0, 0.0, 0.0, 0.0, 0.0, 0.0, 0.0, 0.0, 0.0, 0.0, 0.0, 0.0, 0.0, 0.0, 0.0, 0.0, 0.0, 0.0, 0.0, 0.0, 0.0, 0.0, 0.0, 0.0, 0.0, 0.0, 0.0, 0.0, 0.0, 0.0, 0.0, 0.0, 0.0, 0.0, 0.0, 0.0, 0.0, 0.0, -0.0008915, -0.0009309, -0.0007629, -0.0008137, 0.0, 0.0, 0.0, 0.0, 0.0, 0.0, 0.0, 0.0, 0.0, 0.0, 0.0, 0.0, 0.0, 0.0, 0.0, 0.0, 0.6177, 0.8126, 0.6142, 0.875, 0.5881, 0.8743, 0.5896, 0.8128, 0.0, 0.0, 0.0, 0.0, 0.0, 0.0, 0.0, 0.0, -0.0002923, -0.000354, 2.099e-06, 2.585e-06, -2.558e-06, -3.099e-06, -0.0003253, -0.0004072, 0.0, 0.0, -2.067e-05, -3.518e-05, 0.0, 0.0, 0.0, 0.0, -8.674e-05, -9.684e-05, 0.0, 0.0, -0.0007629, -0.0008137, -0.0006875, -0.001008, -0.0002352, -0.0004002, -2.067e-05, -3.518e-05, 0.0, 0.0, 0.0001969, 0.0002426, 0.0, 0.0, -0.0004823, -0.0005927, -0.0005567, -0.0006955, -0.000459, -0.0005793, -2.166e-06, -2.668e-06, -2.558e-06, -3.099e-06, 2.099e-06, 2.585e-06, 0.0, 0.0, 0.0, 0.0, -0.0007629, -0.0008137, 0.0, 0.0, 0.0, 0.0, -7.031e-05, -8.639e-05, -0.0004823, -0.0005927, 0.7456, 0.625, 0.7454, 0.6668, 0.7188, 0.6668, 0.7188, 0.625, 0.0, 0.0, 0.0, 0.0, 0.7157, 0.8735, 0.7398, 0.875, 0.7448, 0.75, 0.7433, 0.8125, 0.7188, 0.8125, 0.7188, 0.75, 0.7455, 0.6668, 0.7188, 0.6668, 0.7188, 0.75, 0.7449, 0.75, 0.7457, 0.6132, 0.7188, 0.6132, 0.7188, 0.6668, 0.7455, 0.6668, 0.7457, 0.5625, 0.7188, 0.5625, 0.7188, 0.6132, 0.7457, 0.6132, 0.7434, 0.8125, 0.7188, 0.8125, 0.7141, 0.8732, 0.7398, 0.875, 0.7449, 0.75, 0.7188, 0.75, 0.7188, 0.8125, 0.7434, 0.8125, 0.0, 0.0, 0.7398, 0.875, 0.7141, 0.8732, -0.0008915, -0.0009309, 0.0, 0.0, 0.0, 0.0, 0.0, 0.0, 0.0, 0.0, 0.0, 0.0, 0.0, 0.0, 0.0, 0.0, 0.0, 0.0, 0.719, 0.5, 0.7188, 0.5623, 0.7457, 0.5619, 0.7454, 0.5, 0.7457, 0.5149, 0.7457, 0.5383, 0.7188, 0.5383, 0.7188, 0.5149, 0.0, 0.0, 0.0, 0.0, 0.0, 0.0, 0.0, 0.0, 0.0, 0.0, 0.0, 0.0, 0.0, 0.0, 0.0, 0.0, -5.621e-05, -6.924e-05, 2.099e-06, 2.585e-06, -2.166e-06, -2.668e-06, 0.000126, 0.0001552, 0.7477, 0.8723, 0.7398, 0.875, 0.7433, 0.8125, 0.75, 0.8127, 0.75, 0.8127, 0.7433, 0.8125, 0.7448, 0.75, 0.75, 0.7503, 0.75, 0.7503, 0.7448, 0.75, 0.7454, 0.6668, 0.75, 0.6671, 0.75, 0.6671, 0.7454, 0.6668, 0.7456, 0.625, 0.75, 0.6251, 0.7398, 0.875, 0.7477, 0.8723, 0.75, 0.8127, 0.7434, 0.8125, 0.7434, 0.8125, 0.75, 0.8127, 0.75, 0.75, 0.7449, 0.75, 0.7449, 0.75, 0.75, 0.75, 0.75, 0.6668, 0.7455, 0.6668, 0.7455, 0.6668, 0.75, 0.6668, 0.75, 0.6131, 0.7457, 0.6132, 0.0, 0.0, 0.0, 0.0, 0.0, 0.0, 0.0, 0.0, 0.7497, 0.5, 0.7454, 0.5, 0.7457, 0.5619, 0.75, 0.5616, 0.7457, 0.6132, 0.75, 0.6131, 0.75, 0.5616, 0.7457, 0.5625, 0.0, 0.0, 0.0, 0.0, 0.0, 0.0, 0.0, 0.0, 0.0, 0.0, 0.0, 0.0, 0.0, 0.0, 0.0, 0.0, 0.0, 0.0, 0.0, 0.0, 0.75, 0.5362, 0.7457, 0.5383, 0.7457, 0.5149, 0.75, 0.5149, 0.6328, 0.875, 0.6222, 0.8711, 0.625, 0.8128, 0.6308, 0.8125, 0.6222, 0.8711, 0.6142, 0.875, 0.6177, 0.8126, 0.625, 0.8128, 0.6308, 0.8125, 0.625, 0.8128, 0.625, 0.7503, 0.63, 0.75, 0.625, 0.8128, 0.6177, 0.8126, 0.6195, 0.7501, 0.625, 0.7503, 0.63, 0.75, 0.625, 0.7503, 0.625, 0.6672, 0.6297, 0.6669, 0.625, 0.7503, 0.6195, 0.7501, 0.6206, 0.6669, 0.625, 0.6672, 0.6297, 0.6669, 0.625, 0.6672, 0.625, 0.625, 0.6299, 0.625, 0.625, 0.6672, 0.6206, 0.6669, 0.6212, 0.625, 0.625, 0.625, 0.5077, 0.875, 0.4978, 0.8711, 0.5, 0.8126, 0.5052, 0.8125, 0.4978, 0.8711, 0.5077, 0.875, 0.5051, 0.8125, 0.5, 0.8126, 0.5052, 0.8125, 0.5, 0.8126, 0.5, 0.7502, 0.5041, 0.75, 0.5, 0.8126, 0.5051, 0.8125, 0.5042, 0.75, 0.5, 0.7502, 0.5041, 0.75, 0.5, 0.7502, 0.5, 0.6671, 0.5037, 0.6668, 0.5, 0.7502, 0.5042, 0.75, 0.5039, 0.6668, 0.5, 0.6671, 0.5037, 0.6668, 0.5, 0.6671, 0.5, 0.625, 0.5038, 0.625, 0.5, 0.6671, 0.5039, 0.6668, 0.5038, 0.6247, 0.5, 0.625, 0.7398, 0.875, 0.7477, 0.8723, 0.0, 0.0, 0.0, 0.0, 0.6142, 0.875, 0.6222, 0.8711, 0.0003562, 0.0004387, 0.000126, 0.0001552, 0.6222, 0.8711, 0.6328, 0.875, 0.0001969, 0.0002426, 0.0003562, 0.0004387, 0.6151, 0.875, 0.622, 0.8709, 0.625, 0.8127, 0.6185, 0.8125, 0.622, 0.8709, 0.634, 0.875, 0.6316, 0.8125, 0.625, 0.8127, 0.6185, 0.8125, 0.625, 0.8127, 0.625, 0.7503, 0.6199, 0.75, 0.625, 0.8127, 0.6316, 0.8125, 0.6302, 0.75, 0.625, 0.7503, 0.6199, 0.75, 0.625, 0.7503, 0.625, 0.6674, 0.6208, 0.6668, 0.625, 0.7503, 0.6302, 0.75, 0.6296, 0.6668, 0.625, 0.6674, 0.6208, 0.6668, 0.625, 0.6674, 0.625, 0.6154, 0.6211, 0.6156, 0.625, 0.6674, 0.6296, 0.6668, 0.6295, 0.6147, 0.625, 0.6154, 0.5077, 0.875, 0.4978, 0.8711, -0.0003555, -0.0004563, -0.000459, -0.0005793, 0.4978, 0.8711, 0.5077, 0.875, -0.0003253, -0.0004072, -0.0003555, -0.0004563, 0.634, 0.875, 0.622, 0.8709, 0.0, 0.0, -8.674e-05, -9.684e-05, 0.622, 0.8709, 0.6151, 0.875, 0.0, 0.0, 0.0, 0.0, 0.7477, 0.8723, 0.7398, 0.875, 0.0, 0.0, 0.0, 0.0, 0.0, 0.0, 0.0, 0.0, 0.0, 0.0, 0.0, 0.0, 0.0, 0.0, 0.0, 0.0, 0.0, 0.0, 0.0, 0.0, 0.6212, 0.5619, 0.625, 0.5619, 0.625, 0.5, 0.621, 0.5, 0.625, 0.5619, 0.6294, 0.5622, 0.6297, 0.5, 0.625, 0.5, 0.0, 0.0, 0.0, 0.0, 0.0, 0.0, 0.0, 0.0, 0.0, 0.0, 0.0, 0.0, 0.0, 0.0, 0.0, 0.0, 0.5038, 0.5442, 0.5, 0.5446, 0.5002, 0.5, 0.504, 0.5, 0.5, 0.5446, 0.5038, 0.545, 0.5039, 0.5, 0.5002, 0.5, 0.0, 0.0, 0.0, 0.0, 0.0, 0.0, 0.0, 0.0, 0.0, 0.0, 0.0, 0.0, 0.5038, 0.625, 0.5, 0.625, 0.5, 0.5446, 0.5038, 0.5442, 0.5, 0.625, 0.5038, 0.6247, 0.5038, 0.545, 0.5, 0.5446, 0.6211, 0.6156, 0.625, 0.6154, 0.625, 0.5627, 0.6212, 0.5628, 0.625, 0.6154, 0.6295, 0.6147, 0.6294, 0.5625, 0.625, 0.5627, 0.0, 0.0, 0.0, 0.0, 0.0, 0.0, 0.0, 0.0, 0.0, 0.0, 0.0, 0.0, 0.0, 0.0, 0.0, 0.0, 0.0, 0.0, 0.0, 0.0, 0.0, 0.0, 0.0, 0.0, 0.0, 0.0, 0.0, 0.0, 0.0, 0.0, 0.0, 0.0, 0.0, 0.0, 0.0, 0.0, 0.0, 0.0, 0.0, 0.0, 0.6299, 0.625, 0.625, 0.625, 0.6268, 0.5361, 0.6318, 0.5383, 0.625, 0.625, 0.6212, 0.625, 0.6231, 0.5384, 0.6268, 0.5361, 0.000126, 0.0001552, 0.0003562, 0.0004387, -1.496e-06, -1.842e-06, -2.166e-06, -2.668e-06, 0.0003562, 0.0004387, 0.0001969, 0.0002426, 0.0, 0.0, -1.496e-06, -1.842e-06, 0.0, 0.0, 0.0, 0.0, 0.0, 0.0, 0.0, 0.0, -0.000459, -0.0005793, -0.0003555, -0.0004563, -3.624e-06, -4.727e-06, 0.0, 0.0, -0.0003555, -0.0004563, -0.0003253, -0.0004072, -2.558e-06, -3.099e-06, -3.624e-06, -4.727e-06, 0.0, 0.0, 2.903e-07, 3.241e-07, 0.0, 0.0, 0.0, 0.0, 2.903e-07, 3.241e-07, 0.0, 0.0, -8.674e-05, -9.684e-05, 0.0, 0.0, 0.0, 0.0, 0.0, 0.0, 0.0, 0.0, 0.0, 0.0, 2.903e-07, 3.241e-07, 0.0, 0.0, 0.0, 0.0, -3.624e-06, -4.727e-06, -2.558e-06, -3.099e-06, 0.0, 0.0, -1.496e-06, -1.842e-06, 0.0, 0.0, -2.166e-06, -2.668e-06, 0.0, 0.0, 0.0, 0.0, 0.0, 0.0, 0.0, 0.0, 0.0, 0.0, -2.067e-05, -3.518e-05, 0.7454, 0.6668, 0.7188, 0.6668, 0.7188, 0.75, 0.7448, 0.75, 0.7188, 0.5149, 0.6875, 0.5149, 0.6875, 0.5384, 0.7188, 0.5384, 0.7433, 0.8125, 0.7188, 0.8125, 0.7157, 0.8735, 0.7398, 0.875, 0.7188, 0.75, 0.6875, 0.75, 0.6875, 0.8125, 0.7188, 0.8125, 0.7188, 0.6668, 0.6872, 0.6669, 0.6875, 0.75, 0.7188, 0.75, 0.7188, 0.625, 0.6875, 0.625, 0.6872, 0.6669, 0.7188, 0.6668, 0.6875, 0.5149, 0.6574, 0.5149, 0.6571, 0.5384, 0.6875, 0.5384, 0.6827, 0.8723, -2.067e-05, -3.518e-05, 0.0, 0.0, 0.7157, 0.8735, 0.7188, 0.8125, 0.6875, 0.8125, 0.6827, 0.8723, 0.7157, 0.8735, 0.6544, 0.8751, -0.0002352, -0.0004002, -2.067e-05, -3.518e-05, 0.6827, 0.8723, 0.6875, 0.8125, 0.6562, 0.8125, 0.6544, 0.8751, 0.6827, 0.8723, 0.6875, 0.75, 0.6552, 0.7501, 0.6562, 0.8125, 0.6875, 0.8125, 0.6872, 0.6669, 0.6551, 0.6671, 0.6552, 0.7501, 0.6875, 0.75, 0.6875, 0.625, 0.656, 0.625, 0.6551, 0.6671, 0.6872, 0.6669, 0.6237, 0.5149, 0.5964, 0.5149, 0.5956, 0.5387, 0.6231, 0.5384, 0.6212, 0.625, 0.5925, 0.6251, 0.5906, 0.6674, 0.6206, 0.6669, 0.6574, 0.5149, 0.6323, 0.5149, 0.6318, 0.5384, 0.6571, 0.5384, 0.5301, 0.8126, 0.5312, 0.875, 0.5077, 0.875, 0.5051, 0.8125, 0.6195, 0.7501, 0.5881, 0.7507, 0.5896, 0.8128, 0.6177, 0.8126, 0.5881, 0.8743, -5.621e-05, -6.924e-05, 0.000126, 0.0001552, 0.6142, 0.875, 0.6206, 0.6669, 0.5906, 0.6674, 0.5881, 0.7507, 0.6195, 0.7501, 0.6328, 0.875, 0.0001969, 0.0002426, -0.0002352, -0.0004002, 0.6544, 0.8751, 0.6562, 0.8125, 0.6308, 0.8125, 0.6328, 0.875, 0.6544, 0.8751, 0.6552, 0.7501, 0.63, 0.75, 0.6308, 0.8125, 0.6562, 0.8125, 0.6551, 0.6671, 0.6297, 0.6669, 0.63, 0.75, 0.6552, 0.7501, 0.656, 0.625, 0.6299, 0.625, 0.6297, 0.6669, 0.6551, 0.6671, 0.5964, 0.5149, 0.5659, 0.5153, 0.5654, 0.5396, 0.5956, 0.5387, 0.5906, 0.6674, 0.562, 0.6669, 0.561, 0.7502, 0.5881, 0.7507, 0.5925, 0.6251, 0.5637, 0.6251, 0.562, 0.6669, 0.5906, 0.6674, 0.5312, 0.5419, 0.5654, 0.5396, 0.5659, 0.5153, 0.5312, 0.5159, 0.5636, 0.8765, 2.099e-06, 2.585e-06, -5.621e-05, -6.924e-05, 0.5881, 0.8743, 0.5896, 0.8128, 0.5621, 0.8126, 0.5636, 0.8765, 0.5881, 0.8743, 0.5881, 0.7507, 0.561, 0.7502, 0.5621, 0.8126, 0.5896, 0.8128, 0.5312, 0.875, -0.0002923, -0.000354, 2.099e-06, 2.585e-06, 0.5636, 0.8765, 0.5621, 0.8126, 0.5312, 0.8125, 0.5312, 0.875, 0.5636, 0.8765, 0.561, 0.7502, 0.5312, 0.75, 0.5312, 0.8125, 0.5621, 0.8126, 0.562, 0.6669, 0.5312, 0.6668, 0.5312, 0.75, 0.561, 0.7502, 0.5637, 0.6251, 0.5312, 0.625, 0.5312, 0.6668, 0.562, 0.6669, 0.5312, 0.5486, 0.5313, 0.6222, 0.5038, 0.6247, 0.5038, 0.545, 0.5312, 0.542, 0.5038, 0.5442, 0.5038, 0.625, 0.5312, 0.625, 0.5624, 0.6214, 0.5313, 0.6222, 0.5312, 0.5486, 0.5625, 0.5546, 0.6185, 0.8125, 0.6151, 0.875, 0.5911, 0.8739, 0.5938, 0.8125, -0.000459, -0.0005793, 0.5077, 0.875, 0.5312, 0.875, -0.0005567, -0.0006955, 0.5077, 0.875, -0.0003253, -0.0004072, -0.0002923, -0.000354, 0.5312, 0.875, 0.5312, 0.6668, 0.5312, 0.75, 0.5042, 0.75, 0.5039, 0.6668, 0.5313, 0.6222, 0.5312, 0.6668, 0.5039, 0.6668, 0.5038, 0.6247, 0.5312, 0.75, 0.5301, 0.8126, 0.5051, 0.8125, 0.5042, 0.75, 0.7188, 0.75, 0.7188, 0.8125, 0.6875, 0.8125, 0.6875, 0.75, 0.7188, 0.6668, 0.7188, 0.75, 0.6875, 0.75, 0.6875, 0.6668, 0.7188, 0.6132, 0.7188, 0.6668, 0.6875, 0.6668, 0.6876, 0.613, 0.7188, 0.5625, 0.7188, 0.6132, 0.6876, 0.613, 0.6875, 0.5625, -0.0005567, -0.0006955, 0.5312, 0.875, 0.5625, 0.8746, -0.0004823, -0.0005927, 0.7188, 0.8125, 0.7141, 0.8732, 0.6863, 0.8746, 0.6875, 0.8125, -0.0004823, -0.0005927, 0.5625, 0.8746, 0.5911, 0.8739, -7.031e-05, -8.639e-05, 0.6875, 0.8125, 0.6863, 0.8746, 0.6567, 0.8746, 0.6567, 0.8126, 0.6875, 0.75, 0.6875, 0.8125, 0.6567, 0.8126, 0.6562, 0.75, 0.6875, 0.6668, 0.6875, 0.75, 0.6562, 0.75, 0.6562, 0.6668, 0.6876, 0.613, 0.6875, 0.6668, 0.6562, 0.6668, 0.6563, 0.6132, 0.6875, 0.5625, 0.6876, 0.613, 0.6563, 0.6132, 0.6562, 0.5625, 0.6211, 0.6156, 0.6208, 0.6668, 0.5938, 0.6668, 0.5937, 0.62, 0.6562, 0.5625, 0.6563, 0.6132, 0.6295, 0.6147, 0.6294, 0.5625, 0.6212, 0.5628, 0.6211, 0.6156, 0.5937, 0.62, 0.5937, 0.5646, 0.6567, 0.8126, 0.6567, 0.8746, 0.634, 0.875, 0.6316, 0.8125, 0.6567, 0.8746, -0.0006875, -0.001008, -8.674e-05, -9.684e-05, 0.634, 0.875, 0.6208, 0.6668, 0.6199, 0.75, 0.5938, 0.75, 0.5938, 0.6668, 0.6199, 0.75, 0.6185, 0.8125, 0.5938, 0.8125, 0.5938, 0.75, 0.6151, 0.875, 0.0, 0.0, -7.031e-05, -8.639e-05, 0.5911, 0.8739, 0.6562, 0.75, 0.6567, 0.8126, 0.6316, 0.8125, 0.6302, 0.75, 0.6562, 0.6668, 0.6562, 0.75, 0.6302, 0.75, 0.6296, 0.6668, 0.6563, 0.6132, 0.6562, 0.6668, 0.6296, 0.6668, 0.6295, 0.6147, 0.6212, 0.5619, 0.5937, 0.56, 0.5944, 0.5, 0.621, 0.5, 0.5938, 0.6668, 0.5938, 0.75, 0.5625, 0.75, 0.5625, 0.6668, 0.5937, 0.62, 0.5938, 0.6668, 0.5625, 0.6668, 0.5624, 0.6214, 0.6863, 0.8746, -0.0007629, -0.0008137, -0.0006875, -0.001008, 0.6567, 0.8746, 0.5938, 0.8125, 0.5911, 0.8739, 0.5625, 0.8746, 0.5625, 0.8125, 0.5938, 0.75, 0.5938, 0.8125, 0.5625, 0.8125, 0.5625, 0.75, 0.7141, 0.8732, -0.0008915, -0.0009309, -0.0007629, -0.0008137, 0.6863, 0.8746, 0.5625, 0.8125, 0.5625, 0.8746, 0.5312, 0.875, 0.5301, 0.8126, 0.5625, 0.75, 0.5625, 0.8125, 0.5301, 0.8126, 0.5312, 0.75, 0.5625, 0.6668, 0.5625, 0.75, 0.5312, 0.75, 0.5312, 0.6668, 0.5624, 0.6214, 0.5625, 0.6668, 0.5312, 0.6668, 0.5313, 0.6222, 0.5312, 0.625, 0.5038, 0.625, 0.5037, 0.6668, 0.5312, 0.6668, 0.5624, 0.6214, 0.5625, 0.5546, 0.5937, 0.5646, 0.5937, 0.62, 0.5312, 0.8125, 0.5052, 0.8125, 0.5077, 0.875, 0.5312, 0.875, 0.5312, 0.75, 0.5041, 0.75, 0.5052, 0.8125, 0.5312, 0.8125, 0.5312, 0.6668, 0.5037, 0.6668, 0.5041, 0.75, 0.5312, 0.75, 0.0, 0.0, 0.0, 0.0, 0.0, 0.0, 0.0, 0.0, 0.0, 0.0, 0.0, 0.0, 0.0, 0.0, 0.0, 0.0, 0.0, 0.0, 0.0, 0.0, 0.0, 0.0, 0.0, 0.0, 0.6297, 0.5, 0.6559, 0.5, 0.6562, 0.5623, 0.6294, 0.5622, 0.0, 0.0, 0.0, 0.0, 0.0, 0.0, 0.0, 0.0, 0.0, 0.0, 0.0, 0.0, 0.0, 0.0, 0.0, 0.0, 0.0, 0.0, 0.0, 0.0, 0.0, 0.0, 0.0, 0.0, 0.0, 0.0, 0.0, 0.0, 0.0, 0.0, 0.0, 0.0, 0.0, 0.0, 0.0, 0.0, 0.0, 0.0, 0.0, 0.0, 0.0, 0.0, 0.0, 0.0, 0.0, 0.0, 0.0, 0.0, 0.0, 0.0, 0.0, 0.0, 0.0, 0.0, 0.0, 0.0, 0.5315, 0.5, 0.5625, 0.5, 0.5625, 0.5546, 0.5312, 0.5486, 0.5311, 0.5, 0.504, 0.5, 0.5038, 0.5442, 0.5312, 0.542, 0.0, 0.0, 0.0, 0.0, 0.0, 0.0, 0.0, 0.0, 0.5631, 0.5, 0.5938, 0.5, 0.5937, 0.56, 0.5625, 0.5546, 0.0, 0.0, 0.0, 0.0, 0.0, 0.0, 0.0, 0.0, 0.0, 0.0, 0.0, 0.0, 0.0, 0.0, 0.0, 0.0, 0.5039, 0.5, 0.531, 0.5, 0.5312, 0.5486, 0.5038, 0.545, 0.0, 0.0, 0.0, 0.0, 0.0, 0.0, 0.0, 0.0, 0.0, 0.0, 0.0, 0.0, 0.0, 0.0, 0.0, 0.0, 0.6566, 0.5, 0.6874, 0.5, 0.6875, 0.5625, 0.6562, 0.5623, 0.0, 0.0, 0.0, 0.0, 0.0, 0.0, 0.0, 0.0, 0.0, 0.0, 0.0, 0.0, 0.0, 0.0, 0.0, 0.0, 0.688, 0.5, 0.7184, 0.5, 0.7188, 0.5623, 0.6875, 0.5625, 0.0, 0.0, 0.0, 0.0, 0.0, 0.0, 0.0, 0.0, 0.0, 0.0, 0.0, 0.0, 0.0, 0.0, 0.0, 0.0, 0.75, 0.6251, 0.7456, 0.625, 0.7457, 0.5383, 0.75, 0.5362, 0.0, 0.0, 0.0, 0.0, 0.0, 0.0, 0.0, 0.0, 0.0, 0.0, 0.0, 0.0, 0.0, 0.0, 0.0, 0.0, 0.0, 0.0, 0.0, 0.0, 0.0, 0.0, 0.0, 0.0, 0.0, 0.0, 0.0, 0.0, 0.0, 0.0, 0.0, 0.0, 0.0, 0.0, 0.0, 0.0, 0.0, 0.0, 0.0, 0.0, 0.0, 0.0, 0.0, 0.0, 0.0, 0.0, 0.0, 0.0, -0.0008915, -0.0009309, 0.0, 0.0, 0.0, 0.0, -0.0007629, -0.0008137, 0.0, 0.0, 0.0, 0.0, 0.0, 0.0, 0.0, 0.0, 0.0, 0.0, 0.0, 0.0, 0.0, 0.0, 0.0, 0.0, 0.6177, 0.8126, 0.5896, 0.8128, 0.5881, 0.8743, 0.6142, 0.875, 0.0, 0.0, 0.0, 0.0, 0.0, 0.0, 0.0, 0.0, -2.558e-06, -3.099e-06, 2.099e-06, 2.585e-06, -0.0002923, -0.000354, -0.0003253, -0.0004072, 0.0, 0.0, -2.067e-05, -3.518e-05, 0.0, 0.0, 0.0, 0.0, -8.674e-05, -9.684e-05, -0.0006875, -0.001008, -0.0007629, -0.0008137, 0.0, 0.0, 0.0, 0.0, -2.067e-05, -3.518e-05, -0.0002352, -0.0004002, 0.0001969, 0.0002426, -0.0005567, -0.0006955, -0.0004823, -0.0005927, 0.0, 0.0, -0.000459, -0.0005793, -2.166e-06, -2.668e-06, 2.099e-06, 2.585e-06, -2.558e-06, -3.099e-06, 0.0, 0.0, -0.0007629, -0.0008137, 0.0, 0.0, -7.031e-05, -8.639e-05, 0.0, 0.0, 0.0, 0.0, -0.0004823, -0.0005927, 0.7456, 0.625, 0.7188, 0.625, 0.7188, 0.6668, 0.7454, 0.6668, 0.0, 0.0, 0.7398, 0.875, 0.7157, 0.8735, 0.0, 0.0, 0.7448, 0.75, 0.7188, 0.75, 0.7188, 0.8125, 0.7433, 0.8125, 0.7455, 0.6668, 0.7449, 0.75, 0.7188, 0.75, 0.7188, 0.6668, 0.7457, 0.6132, 0.7455, 0.6668, 0.7188, 0.6668, 0.7188, 0.6132, 0.7457, 0.5625, 0.7457, 0.6132, 0.7188, 0.6132, 0.7188, 0.5625, 0.7434, 0.8125, 0.7398, 0.875, 0.7141, 0.8732, 0.7188, 0.8125, 0.7449, 0.75, 0.7434, 0.8125, 0.7188, 0.8125, 0.7188, 0.75, 0.0, 0.0, -0.0008915, -0.0009309, 0.7141, 0.8732, 0.7398, 0.875, 0.0, 0.0, 0.0, 0.0, 0.0, 0.0, 0.0, 0.0, 0.0, 0.0, 0.0, 0.0, 0.0, 0.0, 0.0, 0.0, 0.719, 0.5, 0.7454, 0.5, 0.7457, 0.5619, 0.7188, 0.5623, 0.7457, 0.5149, 0.7188, 0.5149, 0.7188, 0.5384, 0.7457, 0.5384, 0.0, 0.0, 0.0, 0.0, 0.0, 0.0, 0.0, 0.0, 0.0, 0.0, 0.0, 0.0, 0.0, 0.0, 0.0, 0.0, 0.7477, 0.8723, 0.75, 0.8127, 0.7433, 0.8125, 0.7398, 0.875, 0.75, 0.8127, 0.75, 0.7503, 0.7448, 0.75, 0.7433, 0.8125, 0.75, 0.7503, 0.75, 0.6671, 0.7454, 0.6668, 0.7448, 0.75, 0.75, 0.6671, 0.75, 0.6251, 0.7456, 0.625, 0.7454, 0.6668, 0.7398, 0.875, 0.7434, 0.8125, 0.75, 0.8127, 0.7477, 0.8723, 0.7434, 0.8125, 0.7449, 0.75, 0.75, 0.75, 0.75, 0.8127, 0.7449, 0.75, 0.7455, 0.6668, 0.75, 0.6668, 0.75, 0.75, 0.7455, 0.6668, 0.7457, 0.6132, 0.75, 0.6131, 0.75, 0.6668, 0.0, 0.0, 0.0, 0.0, 0.0, 0.0, 0.0, 0.0, 0.7497, 0.5, 0.75, 0.5616, 0.7457, 0.5619, 0.7454, 0.5, 0.7457, 0.6132, 0.7457, 0.5625, 0.75, 0.5616, 0.75, 0.6131, 0.0, 0.0, 0.0, 0.0, 0.0, 0.0, 0.0, 0.0, 0.0, 0.0, 0.0, 0.0, 0.0, 0.0, 0.0, 0.0, 0.0, 0.0, 0.0, 0.0, 0.75, 0.5362, 0.75, 0.5149, 0.7457, 0.5149, 0.7457, 0.5384, 0.6328, 0.875, 0.6308, 0.8125, 0.625, 0.8128, 0.6222, 0.8711, 0.6222, 0.8711, 0.625, 0.8128, 0.6177, 0.8126, 0.6142, 0.875, 0.6308, 0.8125, 0.63, 0.75, 0.625, 0.7503, 0.625, 0.8128, 0.625, 0.8128, 0.625, 0.7503, 0.6195, 0.7501, 0.6177, 0.8126, 0.63, 0.75, 0.6297, 0.6669, 0.625, 0.6672, 0.625, 0.7503, 0.625, 0.7503, 0.625, 0.6672, 0.6206, 0.6669, 0.6195, 0.7501, 0.6297, 0.6669, 0.6299, 0.625, 0.625, 0.625, 0.625, 0.6672, 0.625, 0.6672, 0.625, 0.625, 0.6212, 0.625, 0.6206, 0.6669, 0.5077, 0.875, 0.5052, 0.8125, 0.5, 0.8126, 0.4978, 0.8711, 0.4978, 0.8711, 0.5, 0.8126, 0.5051, 0.8125, 0.5077, 0.875, 0.5052, 0.8125, 0.5041, 0.75, 0.5, 0.7502, 0.5, 0.8126, 0.5, 0.8126, 0.5, 0.7502, 0.5042, 0.75, 0.5051, 0.8125, 0.5041, 0.75, 0.5037, 0.6668, 0.5, 0.6671, 0.5, 0.7502, 0.5, 0.7502, 0.5, 0.6671, 0.5039, 0.6668, 0.5042, 0.75, 0.5037, 0.6668, 0.5038, 0.625, 0.5, 0.625, 0.5, 0.6671, 0.5, 0.6671, 0.5, 0.625, 0.5038, 0.6247, 0.5039, 0.6668, 0.7398, 0.875, 0.0, 0.0, 0.0, 0.0, 0.7477, 0.8723, 0.6142, 0.875, 0.000126, 0.0001552, 0.0003562, 0.0004387, 0.6222, 0.8711, 0.6222, 0.8711, 0.0003562, 0.0004387, 0.0001969, 0.0002426, 0.6328, 0.875, 0.6151, 0.875, 0.6185, 0.8125, 0.625, 0.8127, 0.622, 0.8709, 0.622, 0.8709, 0.625, 0.8127, 0.6316, 0.8125, 0.634, 0.875, 0.6185, 0.8125, 0.6199, 0.75, 0.625, 0.7503, 0.625, 0.8127, 0.625, 0.8127, 0.625, 0.7503, 0.6302, 0.75, 0.6316, 0.8125, 0.6199, 0.75, 0.6208, 0.6668, 0.625, 0.6674, 0.625, 0.7503, 0.625, 0.7503, 0.625, 0.6674, 0.6296, 0.6668, 0.6302, 0.75, 0.6208, 0.6668, 0.6211, 0.6156, 0.625, 0.6154, 0.625, 0.6674, 0.625, 0.6674, 0.625, 0.6154, 0.6295, 0.6147, 0.6296, 0.6668, 0.5077, 0.875, -0.000459, -0.0005793, -0.0003555, -0.0004563, 0.4978, 0.8711, 0.4978, 0.8711, -0.0003555, -0.0004563, -0.0003253, -0.0004072, 0.5077, 0.875, 0.634, 0.875, -8.674e-05, -9.684e-05, 0.0, 0.0, 0.622, 0.8709, 0.622, 0.8709, 0.0, 0.0, 0.0, 0.0, 0.6151, 0.875, 0.7477, 0.8723, 0.0, 0.0, 0.0, 0.0, 0.7398, 0.875, 0.0, 0.0, 0.0, 0.0, 0.0, 0.0, 0.0, 0.0, 0.0, 0.0, 0.0, 0.0, 0.0, 0.0, 0.0, 0.0, 0.6212, 0.5619, 0.621, 0.5, 0.625, 0.5, 0.625, 0.5619, 0.625, 0.5619, 0.625, 0.5, 0.6297, 0.5, 0.6294, 0.5622, 0.0, 0.0, 0.0, 0.0, 0.0, 0.0, 0.0, 0.0, 0.0, 0.0, 0.0, 0.0, 0.0, 0.0, 0.0, 0.0, 0.5038, 0.5442, 0.504, 0.5, 0.5002, 0.5, 0.5, 0.5446, 0.5, 0.5446, 0.5002, 0.5, 0.5039, 0.5, 0.5038, 0.545, 0.0, 0.0, 0.0, 0.0, 0.0, 0.0, 0.0, 0.0, 0.0, 0.0, 0.0, 0.0, 0.5038, 0.625, 0.5038, 0.5442, 0.5, 0.5446, 0.5, 0.625, 0.5, 0.625, 0.5, 0.5446, 0.5038, 0.545, 0.5038, 0.6247, 0.6211, 0.6156, 0.6212, 0.5628, 0.625, 0.5627, 0.625, 0.6154, 0.625, 0.6154, 0.625, 0.5627, 0.6294, 0.5625, 0.6295, 0.6147, 0.0, 0.0, 0.0, 0.0, 0.0, 0.0, 0.0, 0.0, 0.0, 0.0, 0.0, 0.0, 0.0, 0.0, 0.0, 0.0, 0.0, 0.0, 0.0, 0.0, 0.0, 0.0, 0.0, 0.0, 0.0, 0.0, 0.0, 0.0, 0.0, 0.0, 0.0, 0.0, 0.0, 0.0, 0.0, 0.0, 0.0, 0.0, 0.0, 0.0, 0.6299, 0.625, 0.6318, 0.5384, 0.6268, 0.5362, 0.625, 0.625, 0.625, 0.625, 0.6268, 0.5362, 0.6231, 0.5384, 0.6212, 0.625, 0.000126, 0.0001552, -2.166e-06, -2.668e-06, -1.496e-06, -1.842e-06, 0.0003562, 0.0004387, 0.0003562, 0.0004387, -1.496e-06, -1.842e-06, 0.0, 0.0, 0.0001969, 0.0002426, 0.0, 0.0, 0.0, 0.0, 0.0, 0.0, 0.0, 0.0, -0.000459, -0.0005793, 0.0, 0.0, -3.624e-06, -4.727e-06, -0.0003555, -0.0004563, -0.0003555, -0.0004563, -3.624e-06, -4.727e-06, -2.558e-06, -3.099e-06, -0.0003253, -0.0004072, 0.0, 0.0, 0.0, 0.0, 0.0, 0.0, 2.903e-07, 3.241e-07, 2.903e-07, 3.241e-07, 0.0, 0.0, -8.674e-05, -9.684e-05, 0.0, 0.0, 0.0, 0.0, 0.0, 0.0, 0.0, 0.0, 0.0, 0.0, 2.903e-07, 3.241e-07, 0.0, 0.0, 0.0, 0.0, -3.624e-06, -4.727e-06, 0.0, 0.0, -2.558e-06, -3.099e-06, -1.496e-06, -1.842e-06, -2.166e-06, -2.668e-06, 0.0, 0.0, 0.0, 0.0, -2.067e-05, -3.518e-05, 0.0, 0.0, 0.0, 0.0, 0.0, 0.0, 0.0, 0.0, 0.0, 0.0, 0.0, 0.0, 0.5625, 0.875, 0.5625, 0.9375, 0.0, 0.0, 0.5625, 0.9375, 0.5625, 1.0, 0.0, 0.0, 0.0, 0.0, 0.0, 0.0, 0.5625, 0.0, 0.5625, 0.0625, 0.5625, 0.0, 0.625, 0.0, 0.625, 0.0625, 0.5625, 0.0625, 0.5625, 0.0625, 0.625, 0.0625, 0.625, 0.125, 0.5625, 0.125, 0.5625, 0.125, 0.625, 0.125, 0.625, 0.1875, 0.5625, 0.1875, 0.5625, 0.1875, 0.625, 0.1875, 0.625, 0.25, 0.5625, 0.25, -2.558e-06, -3.099e-06, 0.0, 0.0, 0.5625, 0.0625, 0.5625, 0.125, -2.166e-06, -2.668e-06, -2.558e-06, -3.099e-06, 0.5625, 0.125, 0.5625, 0.1875, -2.166e-06, -2.668e-06, 0.5625, 0.1875, 0.5625, 0.25, 0.0, 0.0, 0.0, 0.0, 0.0, 0.0, 0.5625, 0.25, 0.5625, 0.3125, 0.5625, 0.25, 0.625, 0.25, 0.625, 0.3125, 0.5625, 0.3125, 0.5625, 0.3125, 0.625, 0.3125, 0.625, 0.375, 0.5625, 0.375, 0.5625, 0.375, 0.625, 0.375, 0.625, 0.4375, 0.5625, 0.4375, 0.5625, 0.4375, 0.625, 0.4375, 0.625, 0.5, 0.5625, 0.5, 0.0, 0.0, 0.0, 0.0, 0.5625, 0.3125, 0.5625, 0.375, 0.0, 0.0, 0.0, 0.0, 0.5625, 0.375, 0.5625, 0.4375, 0.0, 0.0, 0.5625, 0.4375, 0.5625, 0.5, -2.166e-06, -2.668e-06, -2.558e-06, -3.099e-06, -2.166e-06, -2.668e-06, 0.5625, 0.5, 0.5625, 0.5625, 0.5625, 0.5, 0.625, 0.5, 0.625, 0.5625, 0.5625, 0.5625, 0.5625, 0.5625, 0.625, 0.5625, 0.625, 0.625, 0.5625, 0.625, 0.5625, 0.625, 0.625, 0.625, 0.625, 0.6875, 0.5625, 0.6875, 0.5625, 0.6875, 0.625, 0.6875, 0.625, 0.75, 0.5625, 0.75, 0.0, 0.0, -2.558e-06, -3.099e-06, 0.5625, 0.5625, 0.5625, 0.625, 0.0, 0.0, 0.0, 0.0, 0.5625, 0.625, 0.5625, 0.6875, 0.0, 0.0, 0.5625, 0.6875, 0.5625, 0.75, 0.0, 0.0, 0.0, 0.0, 0.0, 0.0, 0.5625, 0.75, 0.5625, 0.8125, 0.5625, 0.75, 0.625, 0.75, 0.625, 0.8125, 0.5625, 0.8125, 0.5625, 0.8125, 0.625, 0.8125, 0.625, 0.875, 0.5625, 0.875, 0.5625, 0.875, 0.625, 0.875, 0.625, 0.9375, 0.5625, 0.9375, 0.5625, 0.9375, 0.625, 0.9375, 0.625, 1.0, 0.5625, 1.0, 0.0, 0.0, 0.0, 0.0, 0.5625, 0.8125, 0.5625, 0.875, 0.6875, 0.5625, 0.75, 0.5625, 0.75, 0.625, 0.6875, 0.625, 0.75, 0.5625, 0.8125, 0.5625, 0.8125, 0.625, 0.75, 0.625, 0.6875, 0.625, 0.75, 0.625, 0.75, 0.6875, 0.6875, 0.6875, 0.75, 0.625, 0.8125, 0.625, 0.8125, 0.6875, 0.75, 0.6875, 0.625, 0.5, 0.6875, 0.5, 0.6875, 0.5625, 0.625, 0.5625, 0.6875, 0.5, 0.75, 0.5, 0.75, 0.5625, 0.6875, 0.5625, 0.75, 0.5, 0.8125, 0.5, 0.8125, 0.5625, 0.75, 0.5625, 0.8125, 0.5, 0.875, 0.5, 0.875, 0.5625, 0.8125, 0.5625, 0.8125, 0.5625, 0.875, 0.5625, 0.875, 0.625, 0.8125, 0.625, 0.8125, 0.625, 0.875, 0.625, 0.875, 0.6875, 0.8125, 0.6875, 0.8125, 0.6875, 0.875, 0.6875, 0.875, 0.75, 0.8125, 0.75, 0.75, 0.6875, 0.8125, 0.6875, 0.8125, 0.75, 0.75, 0.75, 0.6875, 0.6875, 0.75, 0.6875, 0.75, 0.75, 0.6875, 0.75, 0.625, 0.6875, 0.6875, 0.6875, 0.6875, 0.75, 0.625, 0.75, 0.625, 0.625, 0.6875, 0.625, 0.6875, 0.6875, 0.625, 0.6875, 0.625, 0.5625, 0.6875, 0.5625, 0.6875, 0.625, 0.625, 0.625, 0.0, 0.0, -0.0004823, -0.0005927, 0.0, 0.0, 0.0, 0.0, 0.0, 0.0, 0.0, 0.0, 0.0, 0.0, 0.0, 0.0, 0.0, 0.0, 0.0, 0.0, 0.0, 0.0, 0.0, 0.0, 0.0, 0.0, -0.0004823, -0.0005927, -2.166e-06, -2.668e-06, 2.099e-06, 2.585e-06, -5.621e-05, -6.924e-05, 0.000126, 0.0001552, 0.0, 0.0, 0.0, 0.0, 0.0, 0.0, 0.0, 0.0, 0.0, 0.0, 0.0, 0.0, 0.0, 0.0, 0.0, 0.0, 0.0, 0.0, 0.0, 0.0, 0.0, 0.0, 0.0, 0.0, 0.0, 0.0, 0.0, 0.0, 0.0, 0.0, 0.0, 0.0, 0.0, 0.0, 0.0, 0.0, 0.0, 0.0, 0.0, 0.0, 0.0, 0.0, 0.0, 0.0, 0.0, 0.0, 0.0, 0.0, 0.0, 0.0, 0.0, 0.0, 0.0, 0.0, 0.0, 0.0, 0.0, 0.0, 0.0, 0.0, 0.0, 0.0, 0.0, 0.0, 0.0, 0.0, 0.0, 0.0, 0.0, 0.0, 0.0, 0.0, 0.0, 0.0, 0.0, 0.0, 0.0, 0.0, 0.0, 0.0, 0.0, 0.0, 0.0, 0.0, 0.0, 0.0, 0.0, 0.0, 0.0, 0.0, 0.0, 0.0, 0.0, 0.0, 0.0, 0.0, 0.0, 0.0, 0.0, 0.0, 0.0, 0.0, 0.0, 0.0, 0.0, 0.0, 0.0, 0.0, 0.0, 0.0, 0.0, 0.0, 0.0, 0.0, 0.0, 0.0, 0.0, 0.0, 0.0, 0.0, 0.0, 0.0, 0.0, 0.0, 0.0, 0.0, 0.0, 0.0, 0.0, 0.0, 0.0, 0.0, 0.0, 0.0, 0.0, 0.0, 0.0, 0.0, 0.0, 0.0, 0.0, 0.0, 0.0, 0.0, 0.0, 0.0, 0.0, 0.0, 0.0, 0.0, 0.0, 0.0, 0.0, 0.0, 0.0, 0.0, 0.0, 0.0, 0.0, 0.0, 0.0, 0.0, 0.0, 0.0, 0.0, 0.0, 0.0, 0.0, 0.0, 0.0, 0.0, 0.0, 0.0, 0.0, 0.0, 0.0, 0.0, 0.0, 0.0, 0.0, 0.0, 0.0, 0.0, 0.0, 0.0, 0.0, 0.0, 0.0, 0.0, 0.0, 0.0, 0.0, 0.0, 0.0, 0.0, 0.0, 0.0, 0.0, 0.0, 0.0, 0.0, 0.0, 0.0, 0.0, 0.0, 0.0, 0.0, 0.0, 0.0, 0.0, 0.0, 0.0, 0.0, 0.0, 0.0, 0.0, 0.0, 0.0, 0.0, 0.0, 0.0, 0.0, 0.0, 0.0, 0.0, 0.0, 0.0, 0.0, 0.0, 0.0, 0.0, 0.0, 0.0, 0.0, 0.0, 0.0, 0.0, 0.0, 0.0, 0.0, 0.0, 0.0, 0.0, 0.0, 0.0, 0.0, 0.0, 0.0, 0.0, 0.0, 0.0, 0.0, 0.0, 0.0, 0.0, 0.0, 0.0, 0.0, 0.0, 0.0, 0.0, 0.0, 0.0, 0.0, 0.0, 0.0, 0.0, 0.0, 0.0, 0.0, 0.0, 0.0, 0.0, 0.0, 0.0, 0.0, 0.0, 0.0, 0.0, 0.0, 0.0, 0.0, 0.0, 0.0, 0.0, 0.0, 0.0, 0.0, 0.0, 0.0, 0.0, 0.0, 0.0, 0.0, 0.0, 0.0, 0.0, 0.0, 0.0, 0.0, 0.0, 0.0, 0.0, 0.0, 0.0, 0.0, 0.0, 0.0, 0.0, 0.0, 0.0, 0.0, 0.0, 0.0, 0.0, 0.0, 0.0, 0.0, 0.0, 0.0, 0.0, 0.0, 0.0, 0.0, 0.0, 0.0, 0.0, 0.0, 0.0, 0.0, 0.0, 0.0, 0.0, 0.0, 0.0, 0.0, 0.0, 0.0, 0.0, 0.0, 0.0, 0.0, 0.0, 0.0, 0.0, 0.0, 0.0, 0.0, 0.0, 0.0, 0.0, 0.0, 0.0, 0.0, 0.0, 0.0, 0.0, 0.0, 0.0, 0.0, 0.0, 0.0, 0.0, 0.0, 0.0, 0.0, 0.0, 0.0, 0.0, 0.0, 0.0, 0.0, 0.0, 0.0, 0.0, 0.0, 0.0, 0.0, 0.0, 0.0, 0.0, 0.0, 0.0, 0.0, 0.0, 0.0, 0.0, 0.0, 0.0, 0.0, 0.0, 0.0, 0.0, 0.0, 0.0, 0.0, 0.0, 0.0, 0.0, 0.0, 0.75, 0.6251, 0.75, 0.5362, 0.7457, 0.5384, 0.7456, 0.625, 0.6231, 0.5384, 0.6268, 0.5362, 0.6272, 0.5149, 0.6237, 0.5149, 0.6875, 0.5384, 0.6571, 0.5384, 0.656, 0.625, 0.6875, 0.625, 0.6571, 0.5384, 0.6318, 0.5384, 0.6299, 0.625, 0.656, 0.625, 0.5956, 0.5387, 0.5654, 0.5396, 0.5637, 0.6251, 0.5925, 0.6251, 0.7457, 0.5384, 0.7188, 0.5384, 0.7188, 0.625, 0.7456, 0.625, 0.7188, 0.5384, 0.6875, 0.5384, 0.6875, 0.625, 0.7188, 0.625, 0.6268, 0.5362, 0.6318, 0.5384, 0.6323, 0.5149, 0.6272, 0.5149, 0.6231, 0.5384, 0.5956, 0.5387, 0.5925, 0.6251, 0.6212, 0.625, 0.5654, 0.5396, 0.5956, 0.5387, 0.5925, 0.6251, 0.5637, 0.6251, 0.6875, 0.5383, 0.7188, 0.5383, 0.7188, 0.625, 0.6875, 0.625, 0.7188, 0.5383, 0.7457, 0.5383, 0.7456, 0.625, 0.7188, 0.625, 0.5956, 0.5387, 0.6231, 0.5384, 0.6212, 0.625, 0.5925, 0.6251, 0.6318, 0.5383, 0.6268, 0.5361, 0.6272, 0.5149, 0.6323, 0.5149, 0.6571, 0.5383, 0.6875, 0.5383, 0.6875, 0.625, 0.656, 0.625, 0.6268, 0.5361, 0.6231, 0.5384, 0.6237, 0.5149, 0.6272, 0.5149, 0.6318, 0.5383, 0.6571, 0.5383, 0.656, 0.625, 0.6299, 0.625, 0.5312, 0.5419, 0.5654, 0.5396, 0.5637, 0.6251, 0.5312, 0.625, 0.5, 0.0625, 0.5, 0.09375, 0.5625, 0.09375, 0.5625, 0.0625, 0.5625, 0.03125, 0.5625, 0.0625, 0.5938, 0.0625, 0.5938, 0.03125, 0.5, 0.09375, 0.5, 0.125, 0.5625, 0.125, 0.5625, 0.09375, 0.5625, 0.0625, 0.5625, 0.09375, 0.5938, 0.09375, 0.5938, 0.0625, 0.5, 0.125, 0.5, 0.1562, 0.5625, 0.1562, 0.5625, 0.125, 0.5625, 0.09375, 0.5625, 0.125, 0.5938, 0.125, 0.5938, 0.09375, 0.5, 0.1562, 0.5, 0.1875, 0.5625, 0.1875, 0.5625, 0.1562, 0.5625, 0.125, 0.5625, 0.1562, 0.5938, 0.1562, 0.5938, 0.125, 0.5, 0.1875, 0.5, 0.2188, 0.5625, 0.2188, 0.5625, 0.1875, 0.5625, 0.1562, 0.5625, 0.1875, 0.5938, 0.1875, 0.5938, 0.1562, 0.5, 0.0, 0.5, 0.03125, 0.5625, 0.03125, 0.5625, 0.0, 0.5625, 0.1875, 0.5625, 0.2188, 0.5938, 0.2188, 0.5938, 0.1875, 0.5, 0.2188, 0.5, 0.25, 0.5625, 0.25, 0.5625, 0.2188, 0.5625, 0.0, 0.5625, 0.03125, 0.5938, 0.03125, 0.5938, 0.0, 0.5938, 0.0, 0.5938, 0.03125, 0.625, 0.03125, 0.625, 0.0, 0.5938, 0.03125, 0.5938, 0.0625, 0.625, 0.0625, 0.625, 0.03125, 0.5938, 0.0625, 0.5938, 0.09375, 0.625, 0.09375, 0.625, 0.0625, 0.5938, 0.09375, 0.5938, 0.125, 0.625, 0.125, 0.625, 0.09375, 0.5938, 0.125, 0.5938, 0.1562, 0.625, 0.1563, 0.625, 0.125, 0.5938, 0.1562, 0.5938, 0.1875, 0.625, 0.1875, 0.625, 0.1563, 0.5938, 0.1875, 0.5938, 0.2188, 0.625, 0.2188, 0.625, 0.1875, 0.5938, 0.2188, 0.5938, 0.25, 0.625, 0.25, 0.625, 0.2188, 0.5625, 0.2188, 0.5625, 0.25, 0.5938, 0.25, 0.5938, 0.2188, 0.5, 0.2813, 0.5, 0.3125, 0.5625, 0.3125, 0.5625, 0.2813, 0.5, 0.3125, 0.5, 0.3438, 0.5625, 0.3438, 0.5625, 0.3125, 0.5625, 0.2813, 0.5625, 0.3125, 0.5938, 0.3125, 0.5938, 0.2813, 0.5, 0.3438, 0.5, 0.375, 0.5625, 0.375, 0.5625, 0.3438, 0.5625, 0.3125, 0.5625, 0.3438, 0.5938, 0.3438, 0.5938, 0.3125, 0.5, 0.375, 0.5, 0.4063, 0.5625, 0.4063, 0.5625, 0.375, 0.5625, 0.3438, 0.5625, 0.375, 0.5938, 0.375, 0.5938, 0.3438, 0.5, 0.4063, 0.5, 0.4375, 0.5625, 0.4375, 0.5625, 0.4063, 0.5625, 0.375, 0.5625, 0.4063, 0.5938, 0.4063, 0.5938, 0.375, 0.5, 0.4375, 0.5, 0.4688, 0.5625, 0.4688, 0.5625, 0.4375, 0.5625, 0.4063, 0.5625, 0.4375, 0.5938, 0.4375, 0.5938, 0.4063, 0.5625, 0.25, 0.5, 0.25, 0.5, 0.2813, 0.5625, 0.2813, 0.5625, 0.4375, 0.5625, 0.4688, 0.5938, 0.4687, 0.5938, 0.4375, 0.5, 0.4688, 0.5, 0.5, 0.5625, 0.5, 0.5625, 0.4688, 0.5625, 0.25, 0.5625, 0.2813, 0.5938, 0.2813, 0.5938, 0.25, 0.5938, 0.25, 0.5938, 0.2813, 0.625, 0.2813, 0.625, 0.25, 0.5938, 0.2813, 0.5938, 0.3125, 0.625, 0.3125, 0.625, 0.2813, 0.5938, 0.3125, 0.5938, 0.3438, 0.625, 0.3438, 0.625, 0.3125, 0.5938, 0.3438, 0.5938, 0.375, 0.625, 0.375, 0.625, 0.3438, 0.5938, 0.375, 0.5938, 0.4063, 0.625, 0.4063, 0.625, 0.375, 0.5938, 0.4063, 0.5938, 0.4375, 0.625, 0.4375, 0.625, 0.4063, 0.5938, 0.4375, 0.5938, 0.4687, 0.625, 0.4688, 0.625, 0.4375, 0.5938, 0.4687, 0.5938, 0.5, 0.625, 0.5, 0.625, 0.4688, 0.5625, 0.4688, 0.5625, 0.5, 0.5938, 0.5, 0.5938, 0.4687, 0.5, 0.5313, 0.5, 0.5625, 0.5625, 0.5625, 0.5625, 0.5313, 0.5, 0.5625, 0.5, 0.5938, 0.5625, 0.5938, 0.5625, 0.5625, 0.5625, 0.5313, 0.5625, 0.5625, 0.5938, 0.5625, 0.5938, 0.5313, 0.5, 0.5938, 0.5, 0.625, 0.5625, 0.625, 0.5625, 0.5938, 0.5625, 0.5625, 0.5625, 0.5938, 0.5938, 0.5938, 0.5938, 0.5625, 0.5, 0.625, 0.5, 0.6563, 0.5625, 0.6563, 0.5625, 0.625, 0.5625, 0.5938, 0.5625, 0.625, 0.5938, 0.625, 0.5938, 0.5938, 0.5, 0.6563, 0.5, 0.6875, 0.5625, 0.6875, 0.5625, 0.6563, 0.5625, 0.625, 0.5625, 0.6563, 0.5938, 0.6563, 0.5938, 0.625, 0.5, 0.6875, 0.5, 0.7188, 0.5625, 0.7188, 0.5625, 0.6875, 0.5625, 0.6563, 0.5625, 0.6875, 0.5938, 0.6875, 0.5938, 0.6563, 0.5625, 0.5, 0.5, 0.5, 0.5, 0.5313, 0.5625, 0.5313, 0.5625, 0.6875, 0.5625, 0.7188, 0.5938, 0.7188, 0.5938, 0.6875, 0.5, 0.7188, 0.5, 0.75, 0.5625, 0.75, 0.5625, 0.7188, 0.5625, 0.5, 0.5625, 0.5313, 0.5938, 0.5313, 0.5938, 0.5, 0.5938, 0.5, 0.5938, 0.5313, 0.625, 0.5313, 0.625, 0.5, 0.5938, 0.5313, 0.5938, 0.5625, 0.625, 0.5625, 0.625, 0.5313, 0.5938, 0.5625, 0.5938, 0.5938, 0.625, 0.5938, 0.625, 0.5625, 0.5938, 0.5938, 0.5938, 0.625, 0.625, 0.625, 0.625, 0.5938, 0.5938, 0.625, 0.5938, 0.6563, 0.625, 0.6563, 0.625, 0.625, 0.5938, 0.6563, 0.5938, 0.6875, 0.625, 0.6875, 0.625, 0.6563, 0.5938, 0.6875, 0.5938, 0.7188, 0.625, 0.7188, 0.625, 0.6875, 0.5938, 0.7188, 0.5938, 0.75, 0.625, 0.75, 0.625, 0.7188, 0.5625, 0.7188, 0.5625, 0.75, 0.5938, 0.75, 0.5938, 0.7188, 0.5, 0.7813, 0.5, 0.8125, 0.5625, 0.8125, 0.5625, 0.7812, 0.5, 0.8125, 0.5, 0.8438, 0.5625, 0.8438, 0.5625, 0.8125, 0.5625, 0.7812, 0.5625, 0.8125, 0.5938, 0.8125, 0.5938, 0.7812, 0.5, 0.8438, 0.5, 0.875, 0.5625, 0.875, 0.5625, 0.8438, 0.5625, 0.8125, 0.5625, 0.8438, 0.5938, 0.8438, 0.5938, 0.8125, 0.5, 0.875, 0.5, 0.9063, 0.5625, 0.9063, 0.5625, 0.875, 0.5625, 0.8438, 0.5625, 0.875, 0.5938, 0.875, 0.5938, 0.8438, 0.5, 0.9063, 0.5, 0.9375, 0.5625, 0.9375, 0.5625, 0.9063, 0.5625, 0.875, 0.5625, 0.9063, 0.5938, 0.9063, 0.5938, 0.875, 0.5, 0.9375, 0.5, 0.9688, 0.5625, 0.9688, 0.5625, 0.9375, 0.5625, 0.9063, 0.5625, 0.9375, 0.5938, 0.9375, 0.5938, 0.9063, 0.5625, 0.75, 0.5, 0.75, 0.5, 0.7813, 0.5625, 0.7812, 0.5625, 0.9375, 0.5625, 0.9688, 0.5938, 0.9688, 0.5938, 0.9375, 0.5, 0.9688, 0.5, 1.0, 0.5625, 1.0, 0.5625, 0.9688, 0.5625, 0.75, 0.5625, 0.7812, 0.5938, 0.7812, 0.5938, 0.75, 0.5938, 0.75, 0.5938, 0.7812, 0.625, 0.7813, 0.625, 0.75, 0.5938, 0.7812, 0.5938, 0.8125, 0.625, 0.8125, 0.625, 0.7813, 0.5938, 0.8125, 0.5938, 0.8438, 0.625, 0.8438, 0.625, 0.8125, 0.5938, 0.8438, 0.5938, 0.875, 0.625, 0.875, 0.625, 0.8438, 0.5938, 0.875, 0.5938, 0.9063, 0.625, 0.9063, 0.625, 0.875, 0.5938, 0.9063, 0.5938, 0.9375, 0.625, 0.9375, 0.625, 0.9063, 0.5938, 0.9375, 0.5938, 0.9688, 0.625, 0.9688, 0.625, 0.9375, 0.5938, 0.9688, 0.5938, 1.0, 0.625, 1.0, 0.625, 0.9688, 0.5625, 0.9688, 0.5625, 1.0, 0.5938, 1.0, 0.5938, 0.9688, 0.6562, 0.5313, 0.6563, 0.5625, 0.6875, 0.5625, 0.6875, 0.5313, 0.6875, 0.5313, 0.6875, 0.5625, 0.7188, 0.5625, 0.7188, 0.5313, 0.7188, 0.5313, 0.7188, 0.5625, 0.75, 0.5625, 0.75, 0.5313, 0.75, 0.5313, 0.75, 0.5625, 0.7813, 0.5625, 0.7813, 0.5313, 0.7813, 0.5313, 0.7813, 0.5625, 0.8125, 0.5625, 0.8125, 0.5313, 0.8125, 0.5313, 0.8125, 0.5625, 0.8438, 0.5625, 0.8438, 0.5313, 0.6563, 0.5625, 0.6563, 0.5938, 0.6875, 0.5938, 0.6875, 0.5625, 0.6875, 0.5625, 0.6875, 0.5938, 0.7187, 0.5938, 0.7188, 0.5625, 0.7188, 0.5625, 0.7187, 0.5938, 0.75, 0.5938, 0.75, 0.5625, 0.75, 0.5625, 0.75, 0.5938, 0.7813, 0.5938, 0.7813, 0.5625, 0.7813, 0.5625, 0.7813, 0.5938, 0.8125, 0.5938, 0.8125, 0.5625, 0.8125, 0.5625, 0.8125, 0.5938, 0.8438, 0.5938, 0.8438, 0.5625, 0.6563, 0.5938, 0.6563, 0.625, 0.6875, 0.625, 0.6875, 0.5938, 0.6875, 0.5938, 0.6875, 0.625, 0.7188, 0.625, 0.7187, 0.5938, 0.7187, 0.5938, 0.7188, 0.625, 0.75, 0.625, 0.75, 0.5938, 0.75, 0.5938, 0.75, 0.625, 0.7813, 0.625, 0.7813, 0.5938, 0.7813, 0.5938, 0.7813, 0.625, 0.8125, 0.625, 0.8125, 0.5938, 0.8125, 0.5938, 0.8125, 0.625, 0.8438, 0.625, 0.8438, 0.5938, 0.6563, 0.625, 0.6563, 0.6563, 0.6875, 0.6563, 0.6875, 0.625, 0.6875, 0.625, 0.6875, 0.6563, 0.7187, 0.6563, 0.7188, 0.625, 0.7188, 0.625, 0.7187, 0.6563, 0.75, 0.6563, 0.75, 0.625, 0.75, 0.625, 0.75, 0.6563, 0.7813, 0.6563, 0.7813, 0.625, 0.7813, 0.625, 0.7813, 0.6563, 0.8125, 0.6563, 0.8125, 0.625, 0.8125, 0.625, 0.8125, 0.6563, 0.8438, 0.6562, 0.8438, 0.625, 0.6563, 0.6563, 0.6562, 0.6875, 0.6875, 0.6875, 0.6875, 0.6563, 0.6875, 0.6563, 0.6875, 0.6875, 0.7188, 0.6875, 0.7187, 0.6563, 0.7187, 0.6563, 0.7188, 0.6875, 0.75, 0.6875, 0.75, 0.6563, 0.75, 0.6563, 0.75, 0.6875, 0.7813, 0.6875, 0.7813, 0.6563, 0.7813, 0.6563, 0.7813, 0.6875, 0.8125, 0.6875, 0.8125, 0.6563, 0.8125, 0.6563, 0.8125, 0.6875, 0.8438, 0.6875, 0.8438, 0.6562, 0.6562, 0.6875, 0.6562, 0.7188, 0.6875, 0.7188, 0.6875, 0.6875, 0.6875, 0.6875, 0.6875, 0.7188, 0.7188, 0.7188, 0.7188, 0.6875, 0.7188, 0.6875, 0.7188, 0.7188, 0.75, 0.7188, 0.75, 0.6875, 0.75, 0.6875, 0.75, 0.7188, 0.7813, 0.7188, 0.7813, 0.6875, 0.7813, 0.6875, 0.7813, 0.7188, 0.8125, 0.7188, 0.8125, 0.6875, 0.8125, 0.6875, 0.8125, 0.7188, 0.8438, 0.7188, 0.8438, 0.6875, 0.625, 0.5, 0.625, 0.5313, 0.6562, 0.5313, 0.6563, 0.5, 0.6563, 0.5, 0.6562, 0.5313, 0.6875, 0.5313, 0.6875, 0.5, 0.6875, 0.5, 0.6875, 0.5313, 0.7188, 0.5313, 0.7188, 0.5, 0.7188, 0.5, 0.7188, 0.5313, 0.75, 0.5313, 0.75, 0.5, 0.75, 0.5, 0.75, 0.5313, 0.7813, 0.5313, 0.7813, 0.5, 0.7813, 0.5, 0.7813, 0.5313, 0.8125, 0.5313, 0.8125, 0.5, 0.8125, 0.5, 0.8125, 0.5313, 0.8438, 0.5313, 0.8438, 0.5, 0.8438, 0.5, 0.8438, 0.5313, 0.875, 0.5313, 0.875, 0.5, 0.8438, 0.5313, 0.8438, 0.5625, 0.875, 0.5625, 0.875, 0.5313, 0.8438, 0.5625, 0.8438, 0.5938, 0.875, 0.5938, 0.875, 0.5625, 0.8438, 0.5938, 0.8438, 0.625, 0.875, 0.625, 0.875, 0.5938, 0.8438, 0.625, 0.8438, 0.6562, 0.875, 0.6563, 0.875, 0.625, 0.8438, 0.6562, 0.8438, 0.6875, 0.875, 0.6875, 0.875, 0.6563, 0.8438, 0.6875, 0.8438, 0.7188, 0.875, 0.7188, 0.875, 0.6875, 0.8438, 0.7188, 0.8438, 0.75, 0.875, 0.75, 0.875, 0.7188, 0.8125, 0.7188, 0.8125, 0.75, 0.8438, 0.75, 0.8438, 0.7188, 0.7813, 0.7188, 0.7813, 0.75, 0.8125, 0.75, 0.8125, 0.7188, 0.75, 0.7188, 0.75, 0.75, 0.7813, 0.75, 0.7813, 0.7188, 0.7188, 0.7188, 0.7188, 0.75, 0.75, 0.75, 0.75, 0.7188, 0.6875, 0.7188, 0.6875, 0.75, 0.7188, 0.75, 0.7188, 0.7188, 0.6562, 0.7188, 0.6563, 0.75, 0.6875, 0.75, 0.6875, 0.7188, 0.625, 0.7188, 0.625, 0.75, 0.6563, 0.75, 0.6562, 0.7188, 0.625, 0.6875, 0.625, 0.7188, 0.6562, 0.7188, 0.6562, 0.6875, 0.625, 0.6563, 0.625, 0.6875, 0.6562, 0.6875, 0.6563, 0.6563, 0.625, 0.625, 0.625, 0.6563, 0.6563, 0.6563, 0.6563, 0.625, 0.625, 0.5938, 0.625, 0.625, 0.6563, 0.625, 0.6563, 0.5938, 0.625, 0.5625, 0.625, 0.5938, 0.6563, 0.5938, 0.6563, 0.5625, 0.625, 0.5313, 0.625, 0.5625, 0.6563, 0.5625, 0.6562, 0.5313, 0.0, 0.0, 0.5, 0.4063, 0.5, 0.375, 0.0, 0.0, 0.0, 0.0, 0.5, 0.375, 0.5, 0.3438, 0.0, 0.0, 0.0, 0.0, 0.5, 0.3438, 0.5, 0.3125, 0.0, 0.0, 0.0, 0.0, 0.5, 0.3125, 0.5, 0.2813, 0.0, 0.0, 0.0, 0.0, 0.5, 0.2813, 0.5, 0.25, 0.0, 0.0, 0.0, 0.0, 0.0, 0.0, 0.5, 0.25, 0.5, 0.2188, 0.0, 0.0, 0.5, 0.2188, 0.5, 0.1875, 0.0, 0.0, 0.0, 0.0, 0.5, 0.1875, 0.5, 0.1562, 0.0, 0.0, 0.0, 0.0, 0.5, 0.1562, 0.5, 0.125, 0.0, 0.0, 0.0, 0.0, 0.5, 0.125, 0.5, 0.09375, 0.0, 0.0, 0.0, 0.0, 0.5, 0.09375, 0.5, 0.0625, 0.0, 0.0, 0.0, 0.0, 0.5, 0.0625, 0.5, 0.03125, 0.0, 0.0, 0.0, 0.0, 0.5, 0.03125, 0.5, 0.0, 0.0, 0.0, 0.0, 0.0, 0.0, 0.0, 0.5, 1.0, 0.5, 0.9688, 0.0, 0.0, 0.5, 0.9688, 0.5, 0.9375, 0.0, 0.0, 0.0, 0.0, 0.5, 0.9375, 0.5, 0.9063, 0.0, 0.0, 0.0, 0.0, 0.5, 0.9063, 0.5, 0.875, 0.0, 0.0, 0.0, 0.0, 0.5, 0.875, 0.5, 0.8438, 0.0, 0.0, 0.0, 0.0, 0.5, 0.8438, 0.5, 0.8125, 0.0, 0.0, 0.0, 0.0, 0.5, 0.8125, 0.5, 0.7813, 0.0, 0.0, 0.0, 0.0, 0.5, 0.7813, 0.5, 0.75, 0.0, 0.0, 0.0, 0.0, 0.0, 0.0, 0.5, 0.75, 0.5, 0.7188, 0.0, 0.0, 0.5, 0.7188, 0.5, 0.6875, 0.0, 0.0, 0.0, 0.0, 0.5, 0.6875, 0.5, 0.6563, 0.0, 0.0, 0.0, 0.0, 0.5, 0.6563, 0.5, 0.625, 0.0, 0.0, 0.0, 0.0, 0.5, 0.625, 0.5, 0.5938, 0.0, 0.0, 0.0, 0.0, 0.5, 0.5938, 0.5, 0.5625, 0.0, 0.0, 0.0, 0.0, 0.5, 0.5625, 0.5, 0.5313, 0.0, 0.0, 0.0, 0.0, 0.5, 0.5313, 0.5, 0.5, 0.0, 0.0, 0.0, 0.0, 0.0, 0.0, 0.5, 0.5, 0.5, 0.4688, 0.0, 0.0, 0.5, 0.4688, 0.5, 0.4375, 0.0, 0.0, 0.0, 0.0, 0.5, 0.4375, 0.5, 0.4063, 0.0, 0.0, 0.5, 0.03125, 0.5, 0.0625, 0.5625, 0.0625, 0.5625, 0.03125])
me_banditcap_highpoly.materials.append(None)
me_banditcap_highpoly.update()

# ---- objects
ob_banditcap_highpoly = bpy.data.objects.new('BanditCap_HIGHPOLY', me_banditcap_highpoly)

# ---- transforms, parenting, visibility, modifiers, constraints
ob_banditcap_highpoly.location = (0.0, 0.0, 0.005)
_m = ob_banditcap_highpoly.modifiers.new('Bevel', 'BEVEL')
_m.width = 0.001
_m.width_pct = 0.001
_m.limit_method = 'WEIGHT'
_m.offset_type = 'WIDTH'
_m = ob_banditcap_highpoly.modifiers.new('Subdivision', 'SUBSURF')
_m.levels = 3
_m.render_levels = 3

# ---- collection membership
scene.collection.objects.link(ob_banditcap_highpoly)

# ---- scene / render settings (as saved in the file)
scene.frame_start = 1; scene.frame_end = 250; scene.frame_set(1)
scene.render.engine = 'BLENDER_EEVEE_NEXT'
scene.eevee.ray_tracing_options.trace_max_roughness = 0.0
bpy.context.view_layer.update()

# ---- added for rendering (the .blend has no active camera and no usable light): camera, sun
cam_auto = bpy.data.cameras.new('AutoCamera')
cam_auto.lens = 50.0
cam_auto.sensor_width = 36.0
cam_auto.clip_end = 1000.0
ob_auto_camera = bpy.data.objects.new('AutoCamera', cam_auto)
scene.collection.objects.link(ob_auto_camera)
ob_auto_camera.location = (0.281617, -0.350874, 0.264369)
ob_auto_camera.rotation_euler = (1.09748, -7.21219e-08, 0.694738)
scene.camera = ob_auto_camera
light_auto_sun = bpy.data.lights.new('AutoSun', 'SUN')
light_auto_sun.energy = 3.0
light_auto_sun.angle = 0.0523599
ob_auto_sun = bpy.data.objects.new('AutoSun', light_auto_sun)
scene.collection.objects.link(ob_auto_sun)
ob_auto_sun.rotation_euler = (0.872665, 0.174533, 0.523599)
bpy.context.view_layer.update()
